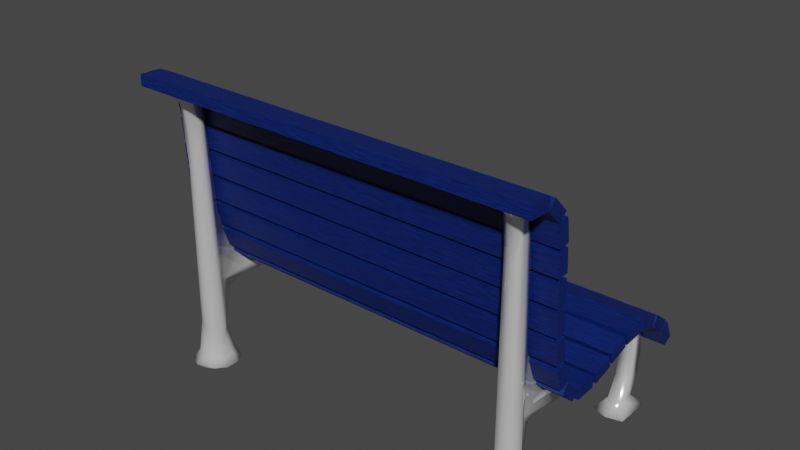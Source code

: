 # Source: LOD.blend  (saved by Blender 3.3.6; exported with 4.5.12 LTS)
import bpy
from mathutils import Matrix  # noqa: F401  (used for matrix-valued properties, if any)

bpy.ops.wm.read_factory_settings(use_empty=True)
scene = bpy.context.scene
scene.name = 'Scene'

# ---- collections
col_collection = bpy.data.collections.new('Collection'); scene.collection.children.link(col_collection)

# ---- materials (node trees are filled in below, after node groups)
mat_material_001 = bpy.data.materials.new('Material.001')
mat_material_001.use_transparent_shadow = False
mat_material_004 = bpy.data.materials.new('Material.004')
mat_material_004.use_transparent_shadow = False

# ---- material node trees
mat_material_001.use_nodes = True; mat_material_001.node_tree.nodes.clear()
_N = mat_material_001.node_tree.nodes; _L = mat_material_001.node_tree.links
n0 = _N.new('ShaderNodeBsdfPrincipled'); n0.name = 'Principled BSDF'; n0.location = (10, 300)
n0.distribution = 'GGX'
n0.subsurface_method = 'RANDOM_WALK_SKIN'
n0.inputs[3].default_value = 1.45
n0.inputs[27].default_value = (0.0, 0.0, 0.0, 1.0)
n0.inputs[28].default_value = 1.0
n1 = _N.new('ShaderNodeOutputMaterial'); n1.name = 'Material Output'; n1.location = (300, 300)
n2 = _N.new('ShaderNodeValToRGB'); n2.name = 'ColorRamp'; n2.location = (-299, 95)
while len(n2.color_ramp.elements) > 1: n2.color_ramp.elements.remove(n2.color_ramp.elements[-1])
n2.color_ramp.elements[0].position = 0.0; n2.color_ramp.elements[0].color = (0.0, 0.0, 0.0, 1.0)
_e = n2.color_ramp.elements.new(1.0); _e.color = (0.0, 0.02612, 0.2443, 1.0)
n3 = _N.new('ShaderNodeMapping'); n3.name = 'Mapping'; n3.location = (-731, 92)
n3.inputs[3].default_value = (5.9, 32.8, 25.2)
n4 = _N.new('ShaderNodeTexCoord'); n4.name = 'Texture Coordinate'; n4.location = (-940, 46)
n5 = _N.new('ShaderNodeBump'); n5.name = 'Bump'; n5.location = (-230, -147)
n5.inputs[0].default_value = 0.09167
n5.inputs[1].default_value = 1.0
n5.inputs[2].default_value = 1.0
n6 = _N.new('ShaderNodeTexNoise'); n6.name = 'Noise Texture'; n6.location = (-537, 41)
n6.inputs[3].default_value = 15.0
n6.inputs[4].default_value = 0.65
_L.new(n0.outputs[0], n1.inputs[0])
_L.new(n2.outputs[0], n0.inputs[0])
_L.new(n6.outputs[0], n2.inputs[0])
_L.new(n3.outputs[0], n6.inputs[0])
_L.new(n4.outputs[0], n3.inputs[0])
_L.new(n5.outputs[0], n0.inputs[5])
_L.new(n6.outputs[0], n5.inputs[3])
n1.is_active_output = True
mat_material_004.use_nodes = True; mat_material_004.node_tree.nodes.clear()
_N = mat_material_004.node_tree.nodes; _L = mat_material_004.node_tree.links
n0 = _N.new('ShaderNodeBsdfPrincipled'); n0.name = 'Principled BSDF'; n0.location = (10, 300)
n0.distribution = 'GGX'
n0.subsurface_method = 'RANDOM_WALK_SKIN'
n0.inputs[0].default_value = (1.0, 1.0, 1.0, 1.0)
n0.inputs[3].default_value = 1.45
n0.inputs[13].default_value = 0.7
n0.inputs[27].default_value = (0.0, 0.0, 0.0, 1.0)
n0.inputs[28].default_value = 1.0
n1 = _N.new('ShaderNodeOutputMaterial'); n1.name = 'Material Output'; n1.location = (300, 300)
n2 = _N.new('ShaderNodeTexNoise'); n2.name = 'Noise Texture'; n2.location = (-558, 107)
n2.inputs[2].default_value = 4.0
n2.inputs[3].default_value = 3.0
n2.inputs[4].default_value = 0.8
n3 = _N.new('ShaderNodeValToRGB'); n3.name = 'ColorRamp'; n3.location = (-331, -2)
while len(n3.color_ramp.elements) > 1: n3.color_ramp.elements.remove(n3.color_ramp.elements[-1])
n3.color_ramp.elements[0].position = 0.0; n3.color_ramp.elements[0].color = (1.0, 1.0, 1.0, 1.0)
_e = n3.color_ramp.elements.new(0.5455); _e.color = (0.0, 0.0, 0.0, 1.0)
n4 = _N.new('ShaderNodeValToRGB'); n4.name = 'ColorRamp.001'; n4.location = (-313, 235)
while len(n4.color_ramp.elements) > 1: n4.color_ramp.elements.remove(n4.color_ramp.elements[-1])
n4.color_ramp.elements[0].position = 0.0; n4.color_ramp.elements[0].color = (0.0, 0.0, 0.0, 1.0)
_e = n4.color_ramp.elements.new(1.0); _e.color = (1.0, 1.0, 1.0, 1.0)
n5 = _N.new('ShaderNodeMix'); n5.name = 'Mix'; n5.location = (-260, 180)
n5.data_type = 'RGBA'
n5.inputs[6].default_value = (1.0, 1.0, 1.0, 1.0)
n5.inputs[7].default_value = (1.0, 1.0, 1.0, 1.0)
n6 = _N.new('ShaderNodeMix'); n6.name = 'Mix.001'; n6.location = (-160, 180)
n6.data_type = 'RGBA'
n6.inputs[0].default_value = 0.01
n6.inputs[6].default_value = (1.0, 1.0, 1.0, 1.0)
_L.new(n0.outputs[0], n1.inputs[0])
_L.new(n2.outputs[1], n3.inputs[0])
_L.new(n3.outputs[0], n0.inputs[2])
_L.new(n4.outputs[0], n0.inputs[1])
_L.new(n4.outputs[0], n5.inputs[0])
_L.new(n5.outputs[2], n6.inputs[7])
_L.new(n6.outputs[2], n0.inputs[14])
n1.is_active_output = True

# ---- world
world_world = bpy.data.worlds.new('World'); scene.world = world_world
world_world.use_nodes = True; world_world.node_tree.nodes.clear()
_N = world_world.node_tree.nodes; _L = world_world.node_tree.links
n0 = _N.new('ShaderNodeOutputWorld'); n0.name = 'World Output'; n0.location = (300, 300)
n1 = _N.new('ShaderNodeBackground'); n1.name = 'Background'; n1.location = (10, 300)
n1.inputs[0].default_value = (0.05088, 0.05088, 0.05088, 1.0)
_L.new(n1.outputs[0], n0.inputs[0])
n0.is_active_output = True
world_world.color = (0.05088, 0.05088, 0.05088)
world_world.use_sun_shadow = False
world_world.sun_shadow_jitter_overblur = 0.0

# ---- meshes
me_cube_003 = bpy.data.meshes.new('Cube.003')
me_cube_003.from_pydata([(-1.0, -1.0, -1.0), (-1.0, -1.0, 1.0), (-1.0, 1.0, -1.0), (-1.0, 1.0, 1.0), (1.0, -1.0, -1.0), (1.0, -1.0, 1.0), (1.0, 1.0, -1.0), (1.0, 1.0, 1.0), (-1.0, -3.245, 0.9586), (-1.0, -2.811, 2.763), (-1.0, -1.441, -0.7587), (-1.0, -1.007, 1.045), (1.0, -3.245, 0.9586), (1.0, -2.811, 2.763), (1.0, -1.441, -0.7587), (1.0, -1.007, 1.045), (-1.0, -4.969, 4.622), (-1.0, -4.203, 5.918), (-1.0, -3.673, 1.591), (-1.0, -2.907, 2.887), (1.0, -4.969, 4.622), (1.0, -4.203, 5.918), (1.0, -3.673, 1.591), (1.0, -2.907, 2.887), (-1.0, -6.017, 9.052), (-1.0, -5.098, 9.863), (-1.0, -5.207, 5.414), (-1.0, -4.288, 6.224), (1.0, -6.017, 9.052), (1.0, -5.098, 9.863), (1.0, -5.207, 5.414), (1.0, -4.288, 6.224), (-1.0, -6.544, 13.75), (-1.0, -5.561, 14.16), (-1.0, -6.128, 9.854), (-1.0, -5.145, 10.27), (1.0, -6.544, 13.75), (1.0, -5.561, 14.16), (1.0, -6.128, 9.854), (1.0, -5.145, 10.27), (-1.0, -7.005, 18.17), (-1.0, -6.028, 18.65), (-1.0, -6.531, 14.31), (-1.0, -5.555, 14.78), (1.0, -7.005, 18.17), (1.0, -6.028, 18.65), (1.0, -6.531, 14.31), (1.0, -5.555, 14.78), (-1.0, -9.922, 23.9), (-1.0, -9.55, 25.76), (-1.0, -8.063, 22.43), (-1.0, -7.692, 24.29), (1.0, -9.922, 23.9), (1.0, -9.55, 25.76), (1.0, -8.063, 22.43), (1.0, -7.692, 24.29), (-1.0, -7.945, 22.26), (-1.0, -7.047, 23.16), (-1.0, -7.047, 18.7), (-1.0, -6.149, 19.6), (1.0, -7.945, 22.26), (1.0, -7.047, 23.16), (1.0, -7.047, 18.7), (1.0, -6.149, 19.6), (-1.0, -12.11, 23.29), (-1.0, -12.24, 25.27), (-1.0, -10.13, 23.8), (-1.0, -10.26, 25.78), (1.0, -12.11, 23.29), (1.0, -12.24, 25.27), (1.0, -10.13, 23.8), (1.0, -10.26, 25.78), (-1.0, -14.3, 21.77), (-1.0, -14.62, 23.67), (-1.0, -12.4, 23.02), (-1.0, -12.72, 24.92), (1.0, -14.3, 21.77), (1.0, -14.62, 23.67), (1.0, -12.4, 23.02), (1.0, -12.72, 24.92), (-1.0, -16.46, 19.92), (-1.0, -16.85, 21.77), (-1.0, -14.61, 21.44), (-1.0, -15.0, 23.29), (1.0, -16.46, 19.92), (1.0, -16.85, 21.77), (1.0, -14.61, 21.44), (1.0, -15.0, 23.29), (-1.0, -18.63, 18.05), (-1.0, -19.01, 19.9), (-1.0, -16.78, 19.58), (-1.0, -17.17, 21.42), (1.0, -18.63, 18.05), (1.0, -19.01, 19.9), (1.0, -16.78, 19.58), (1.0, -17.17, 21.42), (-1.0, -20.81, 16.15), (-1.0, -21.2, 18.0), (-1.0, -18.96, 17.66), (-1.0, -19.35, 19.51), (1.0, -20.81, 16.15), (1.0, -21.2, 18.0), (1.0, -18.96, 17.66), (1.0, -19.35, 19.51), (-1.0, -22.99, 14.55), (-1.0, -23.3, 16.45), (-1.0, -21.09, 15.78), (-1.0, -21.4, 17.68), (1.0, -22.99, 14.55), (1.0, -23.3, 16.45), (1.0, -21.09, 15.78), (1.0, -21.4, 17.68), (-1.0, -25.51, 15.73), (-1.0, -25.22, 17.64), (-1.0, -23.6, 14.58), (-1.0, -23.31, 16.49), (1.0, -25.51, 15.73), (1.0, -25.22, 17.64), (1.0, -23.6, 14.58), (1.0, -23.31, 16.49), (-1.0, -27.06, 20.06), (-1.0, -26.19, 21.04), (-1.0, -26.09, 16.59), (-1.0, -25.21, 17.56), (1.0, -27.06, 20.06), (1.0, -26.19, 21.04), (1.0, -26.09, 16.59), (1.0, -25.21, 17.56)], [], [(0, 1, 3, 2), (2, 3, 7, 6), (6, 7, 5, 4), (4, 5, 1, 0), (2, 6, 4, 0), (7, 3, 1, 5), (8, 9, 11, 10), (10, 11, 15, 14), (14, 15, 13, 12), (12, 13, 9, 8), (10, 14, 12, 8), (15, 11, 9, 13), (16, 17, 19, 18), (18, 19, 23, 22), (22, 23, 21, 20), (20, 21, 17, 16), (18, 22, 20, 16), (23, 19, 17, 21), (24, 25, 27, 26), (26, 27, 31, 30), (30, 31, 29, 28), (28, 29, 25, 24), (26, 30, 28, 24), (31, 27, 25, 29), (32, 33, 35, 34), (34, 35, 39, 38), (38, 39, 37, 36), (36, 37, 33, 32), (34, 38, 36, 32), (39, 35, 33, 37), (40, 41, 43, 42), (42, 43, 47, 46), (46, 47, 45, 44), (44, 45, 41, 40), (42, 46, 44, 40), (47, 43, 41, 45), (48, 49, 51, 50), (50, 51, 55, 54), (54, 55, 53, 52), (52, 53, 49, 48), (50, 54, 52, 48), (55, 51, 49, 53), (56, 57, 59, 58), (58, 59, 63, 62), (62, 63, 61, 60), (60, 61, 57, 56), (58, 62, 60, 56), (63, 59, 57, 61), (64, 65, 67, 66), (66, 67, 71, 70), (70, 71, 69, 68), (68, 69, 65, 64), (66, 70, 68, 64), (71, 67, 65, 69), (72, 73, 75, 74), (74, 75, 79, 78), (78, 79, 77, 76), (76, 77, 73, 72), (74, 78, 76, 72), (79, 75, 73, 77), (80, 81, 83, 82), (82, 83, 87, 86), (86, 87, 85, 84), (84, 85, 81, 80), (82, 86, 84, 80), (87, 83, 81, 85), (88, 89, 91, 90), (90, 91, 95, 94), (94, 95, 93, 92), (92, 93, 89, 88), (90, 94, 92, 88), (95, 91, 89, 93), (96, 97, 99, 98), (98, 99, 103, 102), (102, 103, 101, 100), (100, 101, 97, 96), (98, 102, 100, 96), (103, 99, 97, 101), (104, 105, 107, 106), (106, 107, 111, 110), (110, 111, 109, 108), (108, 109, 105, 104), (106, 110, 108, 104), (111, 107, 105, 109), (112, 113, 115, 114), (114, 115, 119, 118), (118, 119, 117, 116), (116, 117, 113, 112), (114, 118, 116, 112), (119, 115, 113, 117), (120, 121, 123, 122), (122, 123, 127, 126), (126, 127, 125, 124), (124, 125, 121, 120), (122, 126, 124, 120), (127, 123, 121, 125)])
_uv = me_cube_003.uv_layers.new(name='UVMap')
_uv.uv.foreach_set('vector', [0.5695, 0.7921, 0.5695, 0.8377, 0.5239, 0.8377, 0.5239, 0.7921, 0.8439, 0.2102, 0.7986, 0.2102, 0.7986, 0.1646, 0.8439, 0.1646, 0.8418, 0.3012, 0.8418, 0.3468, 0.7962, 0.3468, 0.7962, 0.3012, 0.8257, 0.8612, 0.7804, 0.8612, 0.7804, 0.8156, 0.8257, 0.8156, 0.8478, 0.6301, 0.8478, 0.5845, 0.8925, 0.5845, 0.8925, 0.6301, 0.8479, 0.4892, 0.8479, 0.4436, 0.8926, 0.4436, 0.8926, 0.4892, 0.2015, 0.4374, 0.2381, 0.4162, 0.2381, 0.473, 0.2015, 0.4942, 0.2471, 0.2888, 0.2471, 0.3285, 0.2015, 0.3285, 0.2015, 0.2888, 0.02205, 0.4254, 0.05867, 0.4466, 0.05867, 0.5034, 0.02205, 0.4822, 0.3368, 0.3228, 0.3368, 0.3626, 0.2912, 0.3626, 0.2912, 0.3228, 0.2912, 0.2793, 0.3368, 0.2793, 0.3368, 0.3228, 0.2912, 0.3228, 0.2015, 0.3285, 0.2471, 0.3285, 0.2471, 0.3721, 0.2015, 0.3721, 0.4706, 0.04236, 0.4983, 0.02205, 0.4983, 0.09721, 0.4706, 0.1175, 0.06765, 0.02205, 0.06765, 0.04946, 0.02205, 0.04946, 0.02205, 0.02205, 0.4706, 0.1616, 0.4983, 0.1819, 0.4983, 0.2571, 0.4706, 0.2368, 0.1574, 0.09404, 0.1574, 0.1214, 0.1118, 0.1214, 0.1118, 0.09404, 0.1118, 0.02205, 0.1574, 0.02205, 0.1574, 0.09404, 0.1118, 0.09404, 0.02205, 0.04946, 0.06765, 0.04946, 0.06765, 0.1214, 0.02205, 0.1214, 0.5424, 0.03553, 0.5668, 0.02205, 0.5668, 0.107, 0.5424, 0.1205, 0.04624, 0.7341, 0.02205, 0.7341, 0.02205, 0.6885, 0.04624, 0.6885, 0.5396, 0.4436, 0.564, 0.4571, 0.564, 0.542, 0.5396, 0.5286, 0.6466, 0.7248, 0.6224, 0.7248, 0.6224, 0.6792, 0.6466, 0.6792, 0.2912, 0.1507, 0.3368, 0.1507, 0.3368, 0.2352, 0.2912, 0.2352, 0.2912, 0.02205, 0.3368, 0.02205, 0.3368, 0.1066, 0.2912, 0.1066, 0.6952, 0.0291, 0.7185, 0.02205, 0.7185, 0.1113, 0.6952, 0.1184, 0.9779, 0.9509, 0.9541, 0.9509, 0.9541, 0.9053, 0.9779, 0.9053, 0.6907, 0.5845, 0.714, 0.5916, 0.714, 0.6808, 0.6907, 0.6738, 0.4728, 0.9774, 0.4489, 0.9774, 0.4489, 0.9318, 0.4728, 0.9318, 0.2015, 0.02205, 0.2471, 0.02205, 0.2471, 0.1113, 0.2015, 0.1113, 0.2015, 0.1554, 0.2471, 0.1554, 0.2471, 0.2447, 0.2015, 0.2447, 0.02205, 0.5555, 0.04547, 0.5475, 0.04547, 0.6363, 0.02205, 0.6444, 0.4048, 0.9774, 0.3809, 0.9774, 0.3809, 0.9318, 0.4048, 0.9318, 0.6907, 0.4436, 0.7141, 0.4516, 0.7141, 0.5404, 0.6907, 0.5324, 0.9642, 0.06765, 0.9403, 0.06765, 0.9403, 0.02205, 0.9642, 0.02205, 0.02205, 0.1655, 0.06765, 0.1655, 0.06765, 0.2544, 0.02205, 0.2544, 0.1118, 0.1655, 0.1574, 0.1655, 0.1574, 0.2544, 0.1118, 0.2544, 0.6081, 0.4632, 0.6466, 0.4436, 0.6466, 0.4976, 0.6081, 0.5173, 0.4265, 0.396, 0.4265, 0.4371, 0.3809, 0.4371, 0.3809, 0.396, 0.6081, 0.5614, 0.6466, 0.581, 0.6466, 0.6351, 0.6081, 0.6154, 0.4265, 0.3107, 0.4265, 0.3519, 0.3809, 0.3519, 0.3809, 0.3107, 0.3809, 0.2726, 0.4265, 0.2726, 0.4265, 0.3107, 0.3809, 0.3107, 0.3809, 0.4371, 0.4265, 0.4371, 0.4265, 0.4752, 0.3809, 0.4752, 0.4706, 0.4584, 0.4955, 0.4436, 0.4955, 0.5272, 0.4706, 0.542, 0.6465, 0.8145, 0.6224, 0.8145, 0.6224, 0.7689, 0.6465, 0.7689, 0.1028, 0.4254, 0.1276, 0.4403, 0.1276, 0.5239, 0.1028, 0.5091, 0.04616, 0.8238, 0.02205, 0.8238, 0.02205, 0.7782, 0.04616, 0.7782, 0.1118, 0.2985, 0.1574, 0.2985, 0.1574, 0.3813, 0.1118, 0.3813, 0.02205, 0.2985, 0.06765, 0.2985, 0.06765, 0.3813, 0.02205, 0.3813, 0.2912, 0.6676, 0.3357, 0.676, 0.3357, 0.7226, 0.2912, 0.7143, 0.736, 0.8628, 0.6907, 0.8628, 0.6907, 0.8172, 0.736, 0.8172, 0.1028, 0.6949, 0.1473, 0.6865, 0.1473, 0.7332, 0.1028, 0.7416, 0.4262, 0.8877, 0.3809, 0.8877, 0.3809, 0.842, 0.4262, 0.842, 0.1484, 0.8323, 0.1028, 0.8323, 0.1028, 0.7857, 0.1484, 0.7857, 0.826, 0.7715, 0.7804, 0.7715, 0.7804, 0.7249, 0.826, 0.7249, 0.5239, 0.5861, 0.564, 0.6039, 0.564, 0.6557, 0.5239, 0.638, 0.2453, 0.9065, 0.2015, 0.9065, 0.2015, 0.8609, 0.2453, 0.8609, 0.6109, 0.03981, 0.6511, 0.02205, 0.6511, 0.07385, 0.6109, 0.09162, 0.9137, 0.8612, 0.8698, 0.8612, 0.8698, 0.8156, 0.9137, 0.8156, 0.8038, 0.4916, 0.7582, 0.4916, 0.7582, 0.4436, 0.8038, 0.4436, 0.8082, 0.07011, 0.7626, 0.07011, 0.7626, 0.02205, 0.8082, 0.02205, 0.3809, 0.5193, 0.419, 0.5393, 0.419, 0.5939, 0.3809, 0.5739, 0.5667, 0.9274, 0.5239, 0.9274, 0.5239, 0.8818, 0.5667, 0.8818, 0.2015, 0.5583, 0.2396, 0.5383, 0.2396, 0.5928, 0.2015, 0.6128, 0.9287, 0.3468, 0.8859, 0.3468, 0.8859, 0.3012, 0.9287, 0.3012, 0.7363, 0.7731, 0.6907, 0.7731, 0.6907, 0.7249, 0.7363, 0.7249, 0.7545, 0.2128, 0.7089, 0.2128, 0.7089, 0.1646, 0.7545, 0.1646, 0.5424, 0.1646, 0.5804, 0.1847, 0.5804, 0.2393, 0.5424, 0.2193, 0.8233, 0.9509, 0.7804, 0.9509, 0.7804, 0.9053, 0.8233, 0.9053, 0.54, 0.3213, 0.578, 0.3012, 0.578, 0.3558, 0.54, 0.3759, 0.9308, 0.2102, 0.888, 0.2102, 0.888, 0.1646, 0.9308, 0.1646, 0.4265, 0.7979, 0.3809, 0.7979, 0.3809, 0.7498, 0.4265, 0.7498, 0.8037, 0.6327, 0.7581, 0.6327, 0.7581, 0.5845, 0.8037, 0.5845, 0.2912, 0.5491, 0.3293, 0.569, 0.3293, 0.6235, 0.2912, 0.6036, 0.913, 0.7705, 0.8701, 0.7705, 0.8701, 0.7249, 0.913, 0.7249, 0.1028, 0.588, 0.1409, 0.568, 0.1409, 0.6225, 0.1028, 0.6424, 0.1457, 0.922, 0.1028, 0.922, 0.1028, 0.8764, 0.1457, 0.8764, 0.7521, 0.3493, 0.7065, 0.3493, 0.7065, 0.3012, 0.7521, 0.3012, 0.5695, 0.748, 0.5239, 0.748, 0.5239, 0.6998, 0.5695, 0.6998, 0.6221, 0.3012, 0.6624, 0.3188, 0.6624, 0.3705, 0.6221, 0.3529, 0.8962, 0.06765, 0.8523, 0.06765, 0.8523, 0.02205, 0.8962, 0.02205, 0.6245, 0.1823, 0.6648, 0.1646, 0.6648, 0.2163, 0.6245, 0.234, 0.335, 0.9045, 0.2912, 0.9045, 0.2912, 0.8589, 0.335, 0.8589, 0.2471, 0.8168, 0.2015, 0.8168, 0.2015, 0.7687, 0.2471, 0.7687, 0.3368, 0.8148, 0.2912, 0.8148, 0.2912, 0.7667, 0.3368, 0.7667, 0.2423, 0.7078, 0.2015, 0.7246, 0.2015, 0.6737, 0.2423, 0.6569, 0.91, 0.9509, 0.8674, 0.9509, 0.8674, 0.9053, 0.91, 0.9053, 0.4217, 0.7057, 0.3809, 0.6889, 0.3809, 0.638, 0.4217, 0.6548, 0.7334, 0.9525, 0.6907, 0.9525, 0.6907, 0.9069, 0.7334, 0.9069, 0.9368, 0.4892, 0.9368, 0.4436, 0.9744, 0.4436, 0.9744, 0.4892, 0.9366, 0.6301, 0.9366, 0.5845, 0.9743, 0.5845, 0.9743, 0.6301, 0.4706, 0.3172, 0.4959, 0.3012, 0.4959, 0.3834, 0.4706, 0.3995, 0.6464, 0.9042, 0.6224, 0.9042, 0.6224, 0.8586, 0.6464, 0.8586, 0.2912, 0.4067, 0.3165, 0.4227, 0.3165, 0.505, 0.2912, 0.4889, 0.04605, 0.9135, 0.02205, 0.9135, 0.02205, 0.8679, 0.04605, 0.8679, 0.3809, 0.02205, 0.4265, 0.02205, 0.4265, 0.1032, 0.3809, 0.1032, 0.3809, 0.1473, 0.4265, 0.1473, 0.4265, 0.2285, 0.3809, 0.2285])
me_cube_003.materials.append(mat_material_001)
me_cube_003.update()
me_circle_001 = bpy.data.meshes.new('Circle.001')
me_circle_001.from_pydata([(-4.277, -5.857, 0.08783), (-4.108, -8.089, 2.138), (-3.807, -8.084, 2.137), (4.108, -8.089, 2.138), (3.807, -8.084, 2.137), (-4.418, -9.368, 0.03934), (-3.446, -9.75, 0.04698), (-3.562, -9.202, 0.04323), (-4.038, -10.13, 0.0712), (-3.666, -9.14, 0.06222), (-3.597, -9.997, 0.07667), (-4.201, -9.114, 0.06444), (-4.061, -9.319, 0.7246), (-3.712, -9.724, 0.8208), (-3.672, -9.557, 0.7059), (-3.878, -9.988, 0.2475), (-3.839, -9.039, 2.729), (-3.792, -9.372, 2.024), (-4.076, -9.191, 1.73), (-4.085, -8.506, 2.224), (-3.835, -8.817, 1.901), (-4.098, -6.915, 2.476), (-4.106, -6.849, 2.188), (-3.806, -5.067, 1.8), (-4.12, -5.039, 1.712), (-4.11, -5.32, 1.408), (-3.785, -4.956, 1.201), (-4.113, -4.953, 1.103), (-3.807, -5.34, 0.8811), (-4.132, -5.62, 0.2918), (-3.794, -5.619, 0.2937), (-3.788, -5.25, 0.3081), (-4.248, -5.869, 0.02617), (-4.263, -4.976, 0.0766), (-3.643, -5.018, 0.02203), (-4.09, -8.089, 2.138), (-4.071, -8.088, 2.138), (-4.052, -8.088, 2.138), (-4.033, -8.088, 2.138), (-4.014, -8.088, 2.138), (-3.996, -8.087, 2.138), (-3.977, -8.087, 2.138), (-3.958, -8.087, 2.138), (-3.939, -8.086, 2.138), (-3.92, -8.086, 2.138), (-3.902, -8.086, 2.138), (-3.883, -8.085, 2.137), (-3.864, -8.085, 2.137), (-3.845, -8.085, 2.137), (-3.826, -8.084, 2.137), (-3.926, -9.926, 6.185), (-4.065, -9.893, 6.597), (-4.17, -10.03, 6.59), (-4.08, -10.25, 6.591), (-3.856, -9.689, 6.436), (4.261, -10.05, 0.08272), (3.916, -9.896, 0.01298), (3.586, -9.996, 0.06839), (3.619, -9.725, 0.3237), (3.465, -9.362, 0.07834), (4.221, -9.305, 0.259), (4.033, -10.01, 0.2188), (4.263, -9.447, 0.4486), (4.014, -9.824, 5.303), (3.839, -9.379, 4.534), (4.12, -9.367, 2.098), (4.065, -9.211, 3.2), (4.122, -7.917, 1.845), (3.819, -8.774, 2.357), (3.792, -9.356, 2.222), (3.79, -7.877, 1.857), (3.797, -6.186, 2.239), (3.768, -6.657, 2.539), (4.107, -6.215, 2.241), (4.115, -5.673, 2.118), (4.134, -5.463, 2.313), (3.802, -4.999, 1.563), (4.114, -5.424, 1.788), (4.114, -5.311, 1.272), (3.801, -5.31, 1.199), (3.786, -5.246, 0.3107), (3.594, -5.011, 0.03633), (4.311, -5.849, 0.03898), (3.961, -5.975, 0.06731), (3.804, -5.622, 0.2941), (4.334, -5.023, 0.04788), (4.09, -8.089, 2.138), (4.071, -8.088, 2.138), (4.052, -8.088, 2.138), (4.033, -8.088, 2.138), (4.014, -8.088, 2.138), (3.996, -8.087, 2.138), (3.977, -8.087, 2.138), (3.958, -8.087, 2.138), (3.939, -8.086, 2.138), (3.92, -8.086, 2.138), (3.902, -8.086, 2.138), (3.883, -8.085, 2.137), (3.864, -8.085, 2.137), (3.845, -8.085, 2.137), (3.826, -8.084, 2.137), (3.927, -9.954, 6.252), (3.794, -9.791, 5.609), (3.752, -9.583, 6.04), (3.84, -9.654, 6.394), (3.903, -9.498, 6.153), (4.095, -9.451, 5.695), (3.967, -9.873, 6.585), (4.146, -9.976, 6.589), (4.133, -10.18, 6.591), (4.036, -10.27, 6.596), (3.905, -10.29, 6.589), (3.774, -10.19, 6.588), (3.765, -9.964, 6.589), (-3.834, -10.07, 0.03914), (-3.948, -9.052, 0.07125), (-4.411, -9.318, 0.08879), (-4.489, -9.665, 0.07461), (-4.341, -9.971, 0.05444), (-4.15, -9.905, 0.316), (-3.803, -9.21, 0.2328), (-4.113, -9.225, 0.2546), (-4.316, -9.455, 0.2674), (-3.633, -9.829, 0.2457), (-3.562, -9.483, 0.2595), (-4.285, -9.735, 0.3088), (-3.424, -9.493, 0.06507), (-4.016, -9.34, 4.294), (-3.838, -9.331, 3.636), (-4.123, -9.387, 2.433), (-4.034, -9.22, 3.301), (-3.76, -9.708, 5.417), (-3.879, -9.818, 4.993), (-4.167, -9.675, 6.084), (-4.224, -9.517, 0.999), (-3.841, -9.844, 0.8583), (-3.813, -8.748, 2.38), (-4.085, -9.009, 2.685), (-3.811, -8.294, 2.176), (-3.715, -9.454, 1.192), (-3.976, -9.251, 1.545), (-3.81, -9.357, 0.8614), (-3.968, -9.858, 1.272), (-3.845, -9.184, 1.734), (-4.205, -9.703, 0.8764), (-4.105, -9.819, 1.017), (-3.795, -7.912, 1.847), (-4.091, -8.865, 1.908), (-3.79, -7.685, 2.232), (-4.111, -7.789, 2.204), (-3.765, -6.641, 2.538), (-4.123, -7.872, 1.854), (-3.79, -6.635, 2.242), (-4.136, -5.251, 2.096), (-4.103, -6.213, 2.245), (-4.098, -6.269, 2.558), (-3.785, -5.405, 2.266), (-3.775, -5.822, 2.505), (-4.106, -5.761, 2.148), (-4.106, -5.515, 1.955), (-3.802, -5.736, 2.153), (-4.123, -5.653, 2.448), (-3.81, -5.424, 1.795), (-3.806, -5.321, 1.328), (-4.113, -5.371, 0.7781), (-4.137, -5.08, 0.6373), (-3.81, -5.025, 0.7429), (-4.117, -5.244, 0.3093), (-3.592, -5.825, 0.04564), (-3.903, -4.886, 0.07426), (-4.342, -5.052, 0.04533), (-3.846, -5.948, 0.07599), (-3.616, -5.037, 0.09599), (-3.782, -9.863, 6.294), (-4.051, -9.806, 4.83), (-3.745, -9.636, 6.178), (-4.105, -9.861, 6.233), (-3.949, -9.431, 5.842), (-4.038, -9.539, 6.261), (-3.802, -9.521, 6.051), (-4.131, -9.492, 5.602), (-3.798, -10.22, 6.589), (-4.17, -9.812, 6.352), (-3.754, -10.0, 6.589), (-3.943, -10.28, 6.601), (-3.89, -9.882, 6.588), (3.967, -10.13, 0.05829), (3.991, -9.047, 0.05549), (4.38, -9.256, 0.05421), (4.469, -9.466, 0.06383), (3.425, -9.689, 0.06357), (4.479, -9.717, 0.05784), (3.625, -9.164, 0.05029), (4.318, -9.799, 0.2223), (3.57, -9.482, 0.2486), (4.128, -9.809, 0.7303), (3.705, -9.28, 0.2461), (3.948, -9.198, 0.2617), (3.884, -9.901, 0.5286), (3.998, -9.304, 3.835), (3.786, -9.771, 3.939), (3.719, -9.447, 0.7628), (3.677, -9.628, 1.025), (3.828, -9.828, 1.333), (3.826, -8.828, 1.907), (3.987, -9.861, 1.224), (3.843, -9.148, 2.98), (4.061, -9.159, 1.735), (3.861, -9.312, 0.7511), (3.853, -9.285, 1.384), (4.132, -9.373, 1.103), (3.721, -9.879, 0.3001), (4.228, -9.548, 0.9891), (4.21, -9.71, 0.6759), (3.838, -9.149, 1.777), (4.092, -8.526, 2.251), (4.076, -8.921, 2.537), (4.078, -8.927, 1.895), (4.109, -7.924, 2.17), (3.801, -7.964, 2.163), (3.783, -6.825, 2.194), (4.096, -6.828, 2.196), (4.089, -6.809, 2.504), (3.803, -5.74, 2.143), (3.797, -5.764, 2.495), (4.114, -5.938, 2.538), (3.784, -5.273, 2.14), (4.131, -5.152, 1.957), (3.806, -5.437, 1.84), (4.11, -4.945, 1.3), (3.806, -5.381, 0.755), (3.79, -4.985, 0.8474), (4.117, -5.035, 0.7347), (4.123, -5.372, 0.7814), (4.129, -5.623, 0.2868), (4.125, -5.253, 0.3068), (3.591, -5.82, 0.04701), (3.948, -4.879, 0.08008), (4.159, -9.681, 6.235), (4.133, -9.811, 6.167), (3.798, -9.937, 6.34), (3.745, -9.789, 6.332), (4.045, -9.6, 6.348)], [(1, 35), (35, 36), (36, 37), (37, 38), (38, 39), (39, 40), (40, 41), (41, 42), (42, 43), (43, 44), (44, 45), (45, 46), (46, 47), (47, 48), (48, 49), (49, 2), (3, 86), (86, 87), (87, 88), (88, 89), (89, 90), (90, 91), (91, 92), (92, 93), (93, 94), (94, 95), (95, 96), (96, 97), (97, 98), (98, 99), (99, 100), (100, 4)], [(115, 9, 7), (116, 11, 5), (6, 10, 114), (117, 116, 5), (7, 124, 126), (119, 118, 8), (120, 141, 124), (121, 115, 11), (7, 120, 124), (9, 120, 7), (135, 145, 119), (120, 9, 115), (10, 15, 8), (122, 12, 121), (123, 13, 15), (6, 123, 10), (14, 13, 123), (124, 14, 123), (126, 124, 6), (125, 117, 118), (144, 125, 119), (118, 119, 125), (128, 179, 139), (174, 142, 132), (130, 128, 16), (177, 128, 127), (134, 180, 129), (134, 133, 180), (131, 135, 13), (144, 133, 134), (145, 133, 144), (147, 143, 18), (146, 148, 17), (17, 148, 136), (136, 148, 138), (132, 142, 135), (20, 146, 17), (16, 17, 136), (142, 174, 145), (141, 17, 139), (135, 142, 145), (18, 140, 12), (143, 17, 141), (129, 12, 134), (12, 140, 141), (136, 137, 16), (138, 149, 19), (151, 129, 137), (149, 151, 19), (151, 147, 129), (129, 147, 18), (148, 21, 149), (22, 146, 151), (148, 149, 138), (149, 22, 151), (155, 21, 150), (154, 160, 152), (161, 154, 22), (155, 161, 21), (22, 154, 152), (157, 155, 150), (153, 154, 161), (154, 158, 160), (23, 153, 156), (159, 25, 162), (163, 156, 157), (26, 23, 156), (163, 162, 25), (28, 163, 25), (163, 26, 156), (24, 165, 153), (28, 30, 31), (164, 29, 30), (167, 29, 165), (167, 165, 166), (29, 164, 165), (167, 166, 31), (34, 169, 172), (32, 171, 0), (169, 170, 33), (172, 31, 30), (171, 30, 29), (169, 167, 31), (133, 182, 178), (173, 131, 175), (176, 182, 133), (174, 176, 133), (132, 176, 174), (132, 50, 176), (180, 178, 177), (178, 179, 177), (173, 50, 132), (133, 178, 180), (181, 175, 183), (182, 53, 52), (184, 50, 173), (184, 173, 181), (34, 168, 32), (7, 5, 11), (6, 7, 126), (7, 11, 115), (186, 57, 56), (56, 57, 190), (191, 55, 56), (55, 186, 56), (187, 60, 188), (197, 208, 60), (208, 210, 60), (196, 201, 208), (59, 196, 192), (55, 61, 186), (187, 197, 60), (197, 196, 208), (187, 196, 197), (61, 211, 57), (60, 62, 189), (189, 62, 213), (57, 211, 190), (191, 189, 193), (190, 211, 58), (189, 213, 193), (191, 193, 55), (190, 58, 194), (58, 202, 194), (66, 199, 65), (206, 64, 199), (205, 63, 102), (65, 199, 106), (210, 65, 106), (205, 200, 203), (206, 199, 66), (200, 102, 202), (69, 209, 208, 201), (195, 238, 63), (103, 64, 69), (205, 195, 63), (210, 106, 212), (69, 68, 219), (69, 219, 70), (66, 216, 206), (214, 69, 204), (195, 205, 198), (210, 207, 65), (209, 214, 207), (62, 210, 212), (198, 203, 202), (211, 198, 202), (62, 212, 213), (58, 211, 202), (204, 67, 217), (216, 68, 206), (215, 219, 68), (65, 216, 66), (65, 67, 216), (67, 215, 216), (217, 67, 65), (218, 222, 72), (218, 225, 222), (67, 225, 218), (67, 221, 225), (70, 221, 67), (226, 220, 72), (72, 224, 226), (225, 221, 73), (221, 71, 73), (225, 224, 72), (71, 220, 226), (223, 226, 228), (225, 75, 224), (223, 228, 74), (227, 229, 76), (227, 76, 226), (74, 228, 77), (76, 231, 226), (229, 231, 76), (226, 79, 228), (228, 79, 78), (79, 231, 80), (227, 232, 229), (78, 233, 227), (79, 233, 78), (230, 84, 234), (233, 230, 234), (233, 235, 232), (237, 85, 81), (80, 236, 84), (234, 83, 82), (101, 240, 241), (239, 109, 110), (106, 242, 238), (64, 105, 106), (238, 108, 109), (240, 112, 113), (239, 238, 109), (241, 113, 104), (104, 107, 242), (242, 107, 108), (101, 110, 240), (110, 111, 240), (111, 112, 240), (81, 82, 236), (236, 82, 83), (191, 56, 189), (192, 56, 190), (56, 192, 187), (10, 8, 114), (118, 117, 5), (114, 8, 118), (124, 141, 14), (15, 119, 8), (15, 135, 119), (11, 116, 121), (122, 121, 116), (120, 121, 141), (121, 120, 115), (10, 123, 15), (122, 134, 12), (13, 135, 15), (117, 122, 116), (125, 122, 117), (6, 124, 123), (179, 175, 139), (127, 180, 177), (17, 128, 139), (129, 130, 137), (128, 177, 179), (129, 180, 127), (129, 127, 130), (127, 128, 130), (131, 132, 135), (175, 131, 14), (14, 131, 13), (139, 175, 14), (145, 174, 133), (138, 19, 136), (19, 151, 137), (143, 20, 17), (16, 128, 17), (141, 139, 14), (129, 18, 12), (141, 140, 143), (12, 141, 121), (122, 125, 134), (144, 134, 125), (145, 144, 119), (18, 143, 140), (143, 147, 20), (147, 146, 20), (151, 146, 147), (137, 136, 19), (16, 137, 130), (152, 150, 146), (22, 152, 146), (146, 150, 148), (148, 150, 21), (149, 21, 22), (22, 21, 161), (152, 157, 150), (158, 159, 160), (153, 158, 154), (153, 159, 158), (152, 160, 157), (156, 161, 157), (160, 159, 162), (157, 161, 155), (156, 153, 161), (23, 24, 153), (153, 25, 159), (153, 165, 25), (162, 157, 160), (162, 163, 157), (165, 164, 25), (23, 26, 24), (24, 26, 27), (26, 31, 166), (26, 166, 27), (163, 28, 26), (26, 28, 31), (25, 164, 28), (27, 165, 24), (166, 165, 27), (28, 164, 30), (32, 168, 171), (172, 168, 34), (170, 32, 0), (169, 34, 170), (30, 168, 172), (29, 0, 171), (169, 33, 167), (167, 170, 29), (170, 0, 29), (171, 168, 30), (31, 172, 169), (167, 33, 170), (131, 173, 132), (54, 175, 179), (178, 54, 179), (176, 53, 182), (54, 183, 175), (54, 51, 185), (50, 184, 176), (176, 184, 53), (178, 51, 54), (185, 183, 54), (178, 182, 51), (182, 52, 51), (175, 181, 173), (170, 34, 32), (118, 6, 114), (5, 6, 118), (7, 6, 5), (192, 190, 59), (201, 194, 202), (55, 193, 61), (61, 213, 195), (61, 193, 213), (59, 194, 196), (196, 194, 201), (61, 195, 198), (187, 192, 196), (61, 198, 211), (186, 61, 57), (188, 60, 189), (59, 190, 194), (69, 64, 206), (205, 102, 200), (213, 212, 238), (202, 102, 103), (195, 213, 238), (63, 238, 239), (202, 103, 69), (199, 64, 106), (201, 202, 69), (203, 200, 202), (69, 206, 68), (209, 69, 214), (204, 69, 70), (210, 209, 207), (78, 227, 75, 77), (62, 60, 210), (198, 205, 203), (208, 209, 210), (67, 204, 70), (207, 214, 217), (219, 215, 218), (216, 215, 68), (67, 218, 215), (217, 214, 204), (207, 217, 65), (70, 220, 221), (219, 218, 72), (219, 72, 70), (70, 72, 220), (222, 225, 72), (221, 220, 71), (225, 73, 75), (73, 74, 75), (73, 71, 74), (71, 226, 223), (74, 71, 223), (224, 75, 226), (75, 227, 226), (75, 74, 77), (226, 231, 79), (77, 228, 78), (231, 229, 232), (79, 230, 233), (79, 80, 230), (227, 233, 232), (232, 235, 231), (230, 80, 84), (233, 234, 235), (231, 235, 80), (80, 235, 237), (80, 81, 236), (235, 85, 237), (234, 82, 85), (235, 234, 85), (234, 84, 83), (80, 237, 81), (84, 236, 83), (212, 106, 238), (102, 101, 241), (102, 241, 103), (103, 241, 104), (101, 239, 110), (63, 239, 101), (106, 105, 242), (103, 104, 105), (64, 103, 105), (63, 101, 102), (105, 104, 242), (241, 240, 113), (104, 113, 107), (238, 242, 108), (82, 81, 85), (188, 56, 187), (189, 56, 188)])
me_circle_001.polygons.foreach_set('use_smooth', [True] * 398)
_uv = me_circle_001.uv_layers.new(name='UVMap')
_uv.uv.foreach_set('vector', [0.9676, 0.4201, 0.9669, 0.4021, 0.9676, 0.3953, 0.7816, 0.02085, 0.7669, 0.01936, 0.7849, 0.01787, 0.7144, 0.9074, 0.6988, 0.9022, 0.6926, 0.8888, 0.804, 0.02069, 0.7816, 0.02085, 0.7849, 0.01787, 0.2576, 0.4304, 0.2747, 0.4162, 0.2753, 0.4283, 0.1914, 0.4878, 0.1783, 0.4741, 0.1965, 0.4663, 0.5306, 0.7349, 0.5302, 0.7743, 0.5142, 0.7365, 0.5297, 0.8957, 0.5142, 0.9052, 0.5177, 0.8892, 0.5207, 0.9288, 0.5277, 0.9149, 0.5428, 0.9297, 0.5182, 0.9225, 0.5277, 0.9149, 0.5207, 0.9288, 0.2129, 0.5134, 0.197, 0.5232, 0.1914, 0.4878, 0.5277, 0.9149, 0.5182, 0.9225, 0.5142, 0.9052, 0.2247, 0.4698, 0.2078, 0.4796, 0.1965, 0.4663, 0.7888, 0.03268, 0.7768, 0.06165, 0.7725, 0.03182, 0.2238, 0.4849, 0.2213, 0.5161, 0.2078, 0.4796, 0.2915, 0.4288, 0.2966, 0.4163, 0.3074, 0.4265, 0.2786, 0.3881, 0.289, 0.3806, 0.2966, 0.4163, 0.2747, 0.4162, 0.2786, 0.3881, 0.2966, 0.4163, 0.2753, 0.4283, 0.2747, 0.4162, 0.2915, 0.4288, 0.8057, 0.03611, 0.804, 0.02069, 0.8214, 0.02068, 0.8017, 0.07179, 0.8057, 0.03611, 0.8149, 0.03741, 0.1783, 0.4741, 0.1914, 0.4878, 0.1837, 0.4955, 0.2583, 0.2051, 0.2646, 0.05322, 0.2712, 0.3579, 0.2135, 0.6973, 0.2063, 0.5324, 0.2247, 0.7033, 0.8596, 0.6641, 0.8715, 0.6426, 0.8724, 0.6994, 0.8595, 0.5046, 0.8715, 0.6426, 0.8588, 0.6018, 0.7901, 0.07891, 0.7773, 0.3673, 0.7778, 0.1687, 0.7901, 0.07891, 0.7878, 0.3979, 0.7773, 0.3673, 0.2776, 0.0925, 0.2968, 0.378, 0.289, 0.3806, 0.8017, 0.07179, 0.7878, 0.3979, 0.7901, 0.07891, 0.8075, 0.0812, 0.7878, 0.3979, 0.8017, 0.07179, 0.5499, 0.8402, 0.5331, 0.8291, 0.5475, 0.8289, 0.1735, 0.3205, 0.1584, 0.2969, 0.2644, 0.306, 0.2644, 0.306, 0.1584, 0.2969, 0.2246, 0.2852, 0.187, 0.8973, 0.187, 0.9641, 0.1783, 0.927, 0.2247, 0.7033, 0.2063, 0.5324, 0.2129, 0.5134, 0.2302, 0.315, 0.1735, 0.3205, 0.2644, 0.306, 0.2421, 0.2626, 0.2644, 0.306, 0.2246, 0.2852, 0.2063, 0.5324, 0.2135, 0.6973, 0.197, 0.5232, 0.2288, 0.8973, 0.2288, 0.9703, 0.2228, 0.9181, 0.2129, 0.5134, 0.2063, 0.5324, 0.197, 0.5232, 0.5475, 0.8289, 0.541, 0.8172, 0.5461, 0.7658, 0.2536, 0.3247, 0.2644, 0.306, 0.2662, 0.379, 0.7778, 0.1687, 0.7768, 0.06165, 0.7901, 0.07891, 0.5461, 0.7658, 0.541, 0.8172, 0.5302, 0.7743, 0.9346, 0.2976, 0.9197, 0.2728, 0.9353, 0.2706, 0.9335, 0.3285, 0.9151, 0.3538, 0.9167, 0.3147, 0.6853, 0.1283, 0.7778, 0.1687, 0.7534, 0.1835, 0.1149, 0.6826, 0.135, 0.6722, 0.1425, 0.7171, 0.6853, 0.1283, 0.7463, 0.1344, 0.7778, 0.1687, 0.7778, 0.1687, 0.7463, 0.1344, 0.7667, 0.1242, 0.9287, 0.8729, 0.9082, 0.9164, 0.9087, 0.8664, 0.9086, 0.5759, 0.93, 0.6184, 0.9094, 0.616, 0.9353, 0.3595, 0.9151, 0.3538, 0.9335, 0.3285, 0.1149, 0.6826, 0.07797, 0.6375, 0.135, 0.6722, 0.8702, 0.832, 0.8724, 0.864, 0.8506, 0.8512, 0.9082, 0.5456, 0.9271, 0.5185, 0.928, 0.5676, 0.01787, 0.5917, 0.04975, 0.6098, 0.07797, 0.6375, 0.03713, 0.6252, 0.01787, 0.5917, 0.06691, 0.6524, 0.9086, 0.5759, 0.9082, 0.5456, 0.928, 0.5676, 0.849, 0.8062, 0.8702, 0.832, 0.8506, 0.8512, 0.01854, 0.5584, 0.04975, 0.6098, 0.01787, 0.5917, 0.9082, 0.5456, 0.9081, 0.519, 0.9271, 0.5185, 0.8525, 0.7427, 0.8721, 0.7624, 0.8497, 0.776, 0.9087, 0.4994, 0.9106, 0.4695, 0.9279, 0.4895, 0.7082, 0.7251, 0.7132, 0.6662, 0.7393, 0.6511, 0.6853, 0.7331, 0.6922, 0.6955, 0.7132, 0.6662, 0.93, 0.4672, 0.9279, 0.4895, 0.9106, 0.4695, 0.6062, 0.7574, 0.6089, 0.7363, 0.6284, 0.7349, 0.7082, 0.7251, 0.6853, 0.7331, 0.7132, 0.6662, 0.02812, 0.5326, 0.08091, 0.4906, 0.01854, 0.5584, 0.7095, 0.7531, 0.727, 0.7899, 0.7039, 0.7891, 0.6245, 0.7656, 0.6216, 0.7985, 0.6006, 0.7958, 0.1029, 0.4849, 0.1189, 0.5019, 0.08091, 0.4906, 0.2852, 0.8628, 0.2837, 0.8421, 0.304, 0.8359, 0.1189, 0.5019, 0.08567, 0.51, 0.08091, 0.4906, 0.2852, 0.8628, 0.304, 0.8359, 0.3058, 0.8633, 0.9711, 0.2872, 0.9756, 0.2706, 0.9756, 0.2893, 0.6261, 0.822, 0.6011, 0.8202, 0.6284, 0.8189, 0.9674, 0.6571, 0.9674, 0.6839, 0.9657, 0.6792, 0.69, 0.8023, 0.7039, 0.7891, 0.727, 0.7899, 0.6011, 0.8202, 0.6006, 0.7958, 0.6216, 0.7985, 0.4362, 0.9068, 0.4062, 0.9066, 0.4152, 0.8881, 0.7878, 0.3979, 0.7957, 0.415, 0.7777, 0.409, 0.2853, 0.03717, 0.2776, 0.0925, 0.2713, 0.04495, 0.7984, 0.4079, 0.7957, 0.415, 0.7878, 0.3979, 0.7976, 0.3201, 0.7984, 0.4079, 0.7878, 0.3979, 0.2247, 0.7033, 0.2147, 0.7592, 0.2135, 0.6973, 0.9166, 0.09989, 0.9248, 0.05111, 0.9362, 0.05315, 0.849, 0.5202, 0.8534, 0.4786, 0.8595, 0.5046, 0.8534, 0.4786, 0.8686, 0.4912, 0.8595, 0.5046, 0.7958, 0.9697, 0.7875, 0.9612, 0.7958, 0.9119, 0.7878, 0.3979, 0.7777, 0.409, 0.7773, 0.3673, 0.3074, 0.01787, 0.2713, 0.04495, 0.2932, 0.01837, 0.7957, 0.415, 0.8214, 0.4315, 0.8088, 0.4305, 0.9277, 0.01787, 0.9248, 0.05111, 0.9163, 0.05001, 0.9277, 0.01787, 0.9163, 0.05001, 0.9185, 0.02084, 0.08606, 0.9162, 0.08908, 0.8741, 0.1296, 0.88, 0.7393, 0.8919, 0.7174, 0.8427, 0.7324, 0.8521, 0.7144, 0.9074, 0.7393, 0.8919, 0.7266, 0.9049, 0.7393, 0.8919, 0.7324, 0.8521, 0.7393, 0.8665, 0.2315, 0.8196, 0.2315, 0.8447, 0.2193, 0.8266, 0.2193, 0.8266, 0.2315, 0.8447, 0.219, 0.8591, 0.2031, 0.795, 0.2237, 0.803, 0.2193, 0.8266, 0.2237, 0.803, 0.2315, 0.8196, 0.2193, 0.8266, 0.9312, 0.3953, 0.9312, 0.4153, 0.9151, 0.4148, 0.03274, 0.8552, 0.0286, 0.8245, 0.05031, 0.8559, 0.0286, 0.8245, 0.04639, 0.8029, 0.05031, 0.8559, 0.3746, 0.3989, 0.3799, 0.3652, 0.3885, 0.3699, 0.02774, 0.8916, 0.03226, 0.9071, 0.01875, 0.9043, 0.2635, 0.7285, 0.2781, 0.7214, 0.2818, 0.7338, 0.01787, 0.9283, 0.03186, 0.9231, 0.04099, 0.9382, 0.03274, 0.8552, 0.01787, 0.8559, 0.0286, 0.8245, 0.01787, 0.9283, 0.03226, 0.9071, 0.03186, 0.9231, 0.2781, 0.7214, 0.298, 0.7126, 0.3058, 0.7285, 0.7379, 0.952, 0.7464, 0.9431, 0.7464, 0.9705, 0.4413, 0.8514, 0.4403, 0.8274, 0.4566, 0.8129, 0.6009, 0.9665, 0.5856, 0.9588, 0.6009, 0.9491, 0.457, 0.8514, 0.4413, 0.8514, 0.4625, 0.8411, 0.6371, 0.9491, 0.6466, 0.9649, 0.6367, 0.9649, 0.4413, 0.8514, 0.4566, 0.8129, 0.4625, 0.8411, 0.457, 0.8514, 0.4625, 0.8411, 0.4785, 0.8496, 0.344, 0.3971, 0.3513, 0.3819, 0.3621, 0.3928, 0.3513, 0.3819, 0.3769, 0.3454, 0.3621, 0.3928, 0.4226, 0.6554, 0.4278, 0.6155, 0.4336, 0.7243, 0.7941, 0.6785, 0.7935, 0.5811, 0.8037, 0.6247, 0.2835, 0.669, 0.2913, 0.481, 0.3058, 0.4662, 0.8133, 0.7336, 0.8037, 0.6247, 0.8087, 0.508, 0.4353, 0.7866, 0.4336, 0.7243, 0.4342, 0.4985, 0.2835, 0.669, 0.3025, 0.5415, 0.2937, 0.6629, 0.7941, 0.6785, 0.8037, 0.6247, 0.8081, 0.6645, 0.4517, 0.1782, 0.4974, 0.08405, 0.3769, 0.3454, 0.4265, 0.2861, 0.4077, 0.3352, 0.3885, 0.3699, 0.3799, 0.3652, 0.463, 0.8094, 0.4478, 0.4643, 0.4584, 0.5227, 0.5205, 0.06568, 0.4905, 0.156, 0.4265, 0.2861, 0.2835, 0.669, 0.2736, 0.6889, 0.2913, 0.481, 0.4353, 0.7866, 0.4342, 0.4985, 0.446, 0.7934, 0.4265, 0.2861, 0.4627, 0.295, 0.5018, 0.3286, 0.4265, 0.2861, 0.5018, 0.3286, 0.498, 0.3482, 0.8081, 0.6645, 0.8081, 0.706, 0.7941, 0.6785, 0.426, 0.317, 0.4265, 0.2861, 0.4472, 0.3186, 0.2736, 0.6889, 0.2835, 0.669, 0.2883, 0.7027, 0.4353, 0.7866, 0.4213, 0.7473, 0.4336, 0.7243, 0.02896, 0.7847, 0.02803, 0.76, 0.04198, 0.763, 0.4403, 0.8274, 0.4353, 0.7866, 0.446, 0.7934, 0.35, 0.3658, 0.376, 0.3227, 0.3769, 0.3454, 0.298, 0.7126, 0.2883, 0.7027, 0.3027, 0.6687, 0.4403, 0.8274, 0.446, 0.7934, 0.4566, 0.8129, 0.3513, 0.3819, 0.3431, 0.379, 0.3769, 0.3454, 0.8624, 0.2233, 0.8805, 0.175, 0.8782, 0.2283, 0.9109, 0.804, 0.9276, 0.7904, 0.9237, 0.8307, 0.9105, 0.7735, 0.9276, 0.7406, 0.9276, 0.7904, 0.4336, 0.7243, 0.4052, 0.6973, 0.4226, 0.6554, 0.4336, 0.7243, 0.3431, 0.742, 0.4052, 0.6973, 0.9665, 0.5436, 0.9657, 0.4977, 0.9665, 0.4672, 0.4065, 0.7376, 0.3431, 0.742, 0.4336, 0.7243, 0.9168, 0.2073, 0.9163, 0.1442, 0.9362, 0.1356, 0.6191, 0.4737, 0.5223, 0.5552, 0.5587, 0.5143, 0.6346, 0.487, 0.5223, 0.5552, 0.6191, 0.4737, 0.6346, 0.487, 0.5743, 0.5257, 0.5223, 0.5552, 0.8597, 0.1729, 0.8768, 0.1322, 0.8805, 0.175, 0.6496, 0.4056, 0.5654, 0.3588, 0.5842, 0.3443, 0.5842, 0.3443, 0.6325, 0.3719, 0.6496, 0.4056, 0.5223, 0.5552, 0.5743, 0.5257, 0.5477, 0.5536, 0.8768, 0.1322, 0.8575, 0.1005, 0.8769, 0.1025, 0.7879, 0.8304, 0.8077, 0.8204, 0.8103, 0.8699, 0.9633, 0.7733, 0.9675, 0.7334, 0.9675, 0.8307, 0.7253, 0.6051, 0.6969, 0.6004, 0.7095, 0.5835, 0.7879, 0.8304, 0.7875, 0.7976, 0.8077, 0.8204, 0.8579, 0.07422, 0.859, 0.04771, 0.8775, 0.07043, 0.8793, 0.282, 0.8771, 0.3232, 0.8581, 0.3067, 0.8793, 0.282, 0.8581, 0.3067, 0.8581, 0.2706, 0.8775, 0.07043, 0.859, 0.04771, 0.8785, 0.04569, 0.6853, 0.562, 0.6913, 0.5175, 0.6969, 0.6004, 0.8771, 0.3232, 0.8572, 0.3516, 0.8581, 0.3067, 0.6969, 0.6004, 0.7078, 0.5425, 0.7095, 0.5835, 0.859, 0.04771, 0.8612, 0.01787, 0.8805, 0.02113, 0.7078, 0.5425, 0.6913, 0.5175, 0.7122, 0.4868, 0.5191, 0.6164, 0.5737, 0.6708, 0.5428, 0.6526, 0.5587, 0.636, 0.5848, 0.6526, 0.5191, 0.6164, 0.1105, 0.8337, 0.1272, 0.809, 0.1304, 0.8339, 0.1073, 0.8106, 0.1023, 0.7796, 0.1225, 0.776, 0.1272, 0.809, 0.1073, 0.8106, 0.1225, 0.776, 0.5848, 0.6526, 0.6031, 0.6773, 0.5737, 0.6708, 0.6099, 0.9133, 0.5856, 0.9063, 0.6318, 0.9089, 0.7122, 0.4868, 0.7518, 0.4757, 0.7352, 0.4894, 0.1225, 0.776, 0.1079, 0.7528, 0.1304, 0.7534, 0.2942, 0.9282, 0.3027, 0.9264, 0.3058, 0.9345, 0.2807, 0.9378, 0.2834, 0.9037, 0.2896, 0.8993, 0.8087, 0.508, 0.8056, 0.4672, 0.8133, 0.4742, 0.7935, 0.5811, 0.7965, 0.4795, 0.8087, 0.508, 0.4478, 0.4643, 0.4658, 0.4417, 0.4785, 0.4413, 0.5098, 0.03896, 0.5025, 0.01787, 0.515, 0.02416, 0.456, 0.4684, 0.4478, 0.4643, 0.4785, 0.4413, 0.5173, 0.04348, 0.515, 0.02416, 0.5274, 0.04395, 0.8684, 0.9161, 0.8597, 0.9338, 0.8558, 0.9113, 0.8558, 0.9113, 0.8597, 0.9338, 0.8487, 0.9392, 0.2942, 0.9282, 0.2896, 0.8993, 0.3027, 0.9264, 0.2896, 0.8993, 0.2978, 0.899, 0.3027, 0.9264, 0.2978, 0.899, 0.3058, 0.9046, 0.3027, 0.9264, 0.6318, 0.9089, 0.5867, 0.8645, 0.6318, 0.8673, 0.6318, 0.8673, 0.5867, 0.8645, 0.6087, 0.8578, 0.2031, 0.795, 0.2193, 0.8266, 0.1912, 0.7994, 0.1897, 0.8551, 0.2193, 0.8266, 0.219, 0.8591, 0.2193, 0.8266, 0.1897, 0.8551, 0.1783, 0.8347, 0.2247, 0.4698, 0.1965, 0.4663, 0.2094, 0.4662, 0.6888, 0.8566, 0.7005, 0.8432, 0.7174, 0.8427, 0.6926, 0.8888, 0.6853, 0.8775, 0.6888, 0.8566, 0.2747, 0.4162, 0.2662, 0.379, 0.2786, 0.3881, 0.2078, 0.4796, 0.1914, 0.4878, 0.1965, 0.4663, 0.2078, 0.4796, 0.2129, 0.5134, 0.1914, 0.4878, 0.5177, 0.8892, 0.5298, 0.8759, 0.5297, 0.8957, 0.5428, 0.8827, 0.5297, 0.8957, 0.5298, 0.8759, 0.5306, 0.7349, 0.5499, 0.7363, 0.5302, 0.7743, 0.5297, 0.8957, 0.5277, 0.9149, 0.5142, 0.9052, 0.2247, 0.4698, 0.2238, 0.4849, 0.2078, 0.4796, 0.7888, 0.03268, 0.7901, 0.07891, 0.7768, 0.06165, 0.289, 0.3806, 0.2968, 0.378, 0.3074, 0.416, 0.804, 0.02069, 0.7888, 0.03268, 0.7816, 0.02085, 0.8057, 0.03611, 0.7888, 0.03268, 0.804, 0.02069, 0.2915, 0.4288, 0.2747, 0.4162, 0.2966, 0.4163, 0.2646, 0.05322, 0.2713, 0.04495, 0.2712, 0.3579, 0.8588, 0.6018, 0.849, 0.5202, 0.8595, 0.5046, 0.2644, 0.306, 0.2583, 0.2051, 0.2712, 0.3579, 0.7778, 0.1687, 0.7646, 0.2228, 0.7534, 0.1835, 0.8715, 0.6426, 0.8595, 0.5046, 0.8686, 0.4912, 0.7778, 0.1687, 0.7773, 0.3673, 0.7696, 0.2854, 0.7778, 0.1687, 0.7696, 0.2854, 0.7646, 0.2228, 0.8588, 0.6018, 0.8715, 0.6426, 0.8596, 0.6641, 0.2776, 0.0925, 0.2858, 0.1189, 0.2968, 0.378, 0.2713, 0.04495, 0.2776, 0.0925, 0.2786, 0.3881, 0.2786, 0.3881, 0.2776, 0.0925, 0.289, 0.3806, 0.2712, 0.3579, 0.2713, 0.04495, 0.2786, 0.3881, 0.8075, 0.0812, 0.7976, 0.3201, 0.7878, 0.3979, 0.9335, 0.3285, 0.9167, 0.3147, 0.9346, 0.2976, 0.9644, 0.9121, 0.9691, 0.8664, 0.9691, 0.9546, 0.2536, 0.3247, 0.2302, 0.315, 0.2644, 0.306, 0.2421, 0.2626, 0.2583, 0.2051, 0.2644, 0.306, 0.2662, 0.379, 0.2712, 0.3579, 0.2786, 0.3881, 0.7778, 0.1687, 0.7667, 0.1242, 0.7768, 0.06165, 0.5302, 0.7743, 0.541, 0.8172, 0.5331, 0.8291, 0.5461, 0.7658, 0.5302, 0.7743, 0.5499, 0.7363, 0.7888, 0.03268, 0.8057, 0.03611, 0.7901, 0.07891, 0.8017, 0.07179, 0.7901, 0.07891, 0.8057, 0.03611, 0.8075, 0.0812, 0.8017, 0.07179, 0.8149, 0.03741, 0.5475, 0.8289, 0.5331, 0.8291, 0.541, 0.8172, 0.928, 0.6791, 0.9117, 0.6687, 0.9277, 0.6665, 0.9117, 0.6687, 0.93, 0.6184, 0.9277, 0.6665, 0.9094, 0.616, 0.93, 0.6184, 0.9117, 0.6687, 0.9197, 0.2728, 0.9346, 0.2976, 0.9167, 0.3147, 0.8724, 0.6994, 0.857, 0.7028, 0.8596, 0.6641, 0.09263, 0.2988, 0.09223, 0.2802, 0.1735, 0.3205, 0.9086, 0.5759, 0.928, 0.5676, 0.93, 0.6184, 0.1735, 0.3205, 0.09223, 0.2802, 0.1584, 0.2969, 0.9287, 0.8729, 0.9287, 0.9317, 0.9082, 0.9164, 0.1149, 0.6826, 0.06691, 0.6524, 0.07797, 0.6375, 0.07797, 0.6375, 0.06691, 0.6524, 0.01787, 0.5917, 0.09263, 0.2988, 0.04106, 0.2842, 0.09223, 0.2802, 0.9081, 0.519, 0.9087, 0.4994, 0.9271, 0.5185, 0.01854, 0.5584, 0.03628, 0.5845, 0.04975, 0.6098, 0.01854, 0.5584, 0.03556, 0.5649, 0.03628, 0.5845, 0.09263, 0.2988, 0.03657, 0.3064, 0.04106, 0.2842, 0.8497, 0.776, 0.8706, 0.7953, 0.849, 0.8062, 0.9271, 0.5185, 0.9087, 0.4994, 0.9279, 0.4895, 0.849, 0.8062, 0.8706, 0.7953, 0.8702, 0.832, 0.8497, 0.776, 0.8721, 0.7624, 0.8706, 0.7953, 0.8525, 0.7427, 0.8724, 0.7385, 0.8721, 0.7624, 0.01854, 0.5584, 0.05375, 0.5334, 0.03556, 0.5649, 0.01854, 0.5584, 0.08091, 0.4906, 0.05375, 0.5334, 0.01787, 0.3296, 0.04106, 0.2842, 0.03657, 0.3064, 0.4719, 0.9167, 0.4772, 0.8872, 0.4772, 0.9674, 0.08091, 0.4906, 0.08567, 0.51, 0.05375, 0.5334, 0.3058, 0.7696, 0.3058, 0.8071, 0.2859, 0.7747, 0.2859, 0.7747, 0.3058, 0.8071, 0.2852, 0.8128, 0.6853, 0.7331, 0.7039, 0.7891, 0.6898, 0.7619, 0.3058, 0.8071, 0.304, 0.8359, 0.2852, 0.8128, 0.7082, 0.7251, 0.7095, 0.7531, 0.6853, 0.7331, 0.6853, 0.7331, 0.7095, 0.7531, 0.7039, 0.7891, 0.6284, 0.7349, 0.6245, 0.7656, 0.6062, 0.7574, 0.05347, 0.5035, 0.08091, 0.4906, 0.02812, 0.5326, 0.304, 0.8359, 0.2837, 0.8421, 0.2852, 0.8128, 0.6062, 0.7574, 0.6245, 0.7656, 0.6006, 0.7958, 0.1296, 0.88, 0.08908, 0.8741, 0.1059, 0.8697, 0.69, 0.8023, 0.7393, 0.8052, 0.6889, 0.8069, 0.1097, 0.4662, 0.1425, 0.5035, 0.1394, 0.5056, 0.1016, 0.9241, 0.08606, 0.9162, 0.1296, 0.9217, 0.727, 0.7899, 0.7393, 0.8052, 0.69, 0.8023, 0.6216, 0.7985, 0.6284, 0.8189, 0.6011, 0.8202, 0.4362, 0.9068, 0.4216, 0.9249, 0.4062, 0.9066, 0.1029, 0.4849, 0.1097, 0.4662, 0.1189, 0.5019, 0.1097, 0.4662, 0.1394, 0.5056, 0.1189, 0.5019, 0.6011, 0.8202, 0.5856, 0.8144, 0.6006, 0.7958, 0.4152, 0.8881, 0.4362, 0.8872, 0.4362, 0.9068, 0.4062, 0.9066, 0.4216, 0.9249, 0.4164, 0.9283, 0.2776, 0.0925, 0.2853, 0.03717, 0.2858, 0.1189, 0.865, 0.4672, 0.8724, 0.4831, 0.8686, 0.4912, 0.8534, 0.4786, 0.865, 0.4672, 0.8686, 0.4912, 0.7984, 0.4079, 0.8214, 0.4315, 0.7957, 0.415, 0.2744, 0.02873, 0.2932, 0.01837, 0.2713, 0.04495, 0.7021, 0.9656, 0.6853, 0.9537, 0.696, 0.9515, 0.9248, 0.05111, 0.9277, 0.01787, 0.9362, 0.05315, 0.9362, 0.05315, 0.9277, 0.01787, 0.9362, 0.02019, 0.6946, 0.9821, 0.6853, 0.9537, 0.7021, 0.9656, 0.696, 0.9515, 0.7021, 0.9431, 0.7021, 0.9656, 0.7777, 0.409, 0.7957, 0.415, 0.7991, 0.4309, 0.7957, 0.415, 0.8088, 0.4305, 0.7991, 0.4309, 0.2713, 0.04495, 0.3074, 0.01787, 0.2853, 0.03717, 0.1296, 0.9217, 0.08606, 0.9162, 0.1296, 0.88, 0.6888, 0.8566, 0.7144, 0.9074, 0.6926, 0.8888, 0.7174, 0.8427, 0.7144, 0.9074, 0.6888, 0.8566, 0.7393, 0.8919, 0.7144, 0.9074, 0.7174, 0.8427, 0.1897, 0.8551, 0.219, 0.8591, 0.2029, 0.8616, 0.3799, 0.3652, 0.3621, 0.3928, 0.3769, 0.3454, 0.2635, 0.7285, 0.2605, 0.7113, 0.2781, 0.7214, 0.4769, 0.8413, 0.4566, 0.8129, 0.463, 0.8094, 0.2781, 0.7214, 0.2605, 0.7113, 0.2683, 0.687, 0.02774, 0.8916, 0.04099, 0.8959, 0.03226, 0.9071, 0.3746, 0.3989, 0.3621, 0.3928, 0.3799, 0.3652, 0.2781, 0.7214, 0.2736, 0.6889, 0.2883, 0.7027, 0.01787, 0.9283, 0.01875, 0.9043, 0.03226, 0.9071, 0.2781, 0.7214, 0.2883, 0.7027, 0.298, 0.7126, 0.2818, 0.7338, 0.2781, 0.7214, 0.3058, 0.7285, 0.09825, 0.9598, 0.09825, 0.973, 0.08606, 0.9639, 0.3629, 0.4056, 0.344, 0.3971, 0.3621, 0.3928, 0.4265, 0.2861, 0.4905, 0.156, 0.4598, 0.2495, 0.2835, 0.669, 0.3058, 0.4662, 0.3025, 0.5415, 0.4566, 0.8129, 0.446, 0.7934, 0.4478, 0.4643, 0.3769, 0.3454, 0.4974, 0.08405, 0.5205, 0.06568, 0.463, 0.8094, 0.4566, 0.8129, 0.4478, 0.4643, 0.4584, 0.5227, 0.4478, 0.4643, 0.456, 0.4684, 0.3769, 0.3454, 0.5205, 0.06568, 0.4265, 0.2861, 0.8037, 0.6247, 0.7935, 0.5811, 0.8087, 0.508, 0.3799, 0.3652, 0.3769, 0.3454, 0.4265, 0.2861, 0.376, 0.3227, 0.4517, 0.1782, 0.3769, 0.3454, 0.4265, 0.2861, 0.4598, 0.2495, 0.4627, 0.295, 0.4077, 0.3352, 0.4265, 0.2861, 0.426, 0.317, 0.4472, 0.3186, 0.4265, 0.2861, 0.498, 0.3482, 0.04639, 0.8029, 0.02896, 0.7847, 0.04198, 0.763, 0.5587, 0.636, 0.5191, 0.6164, 0.5142, 0.5872, 0.5382, 0.6099, 0.4403, 0.8274, 0.4318, 0.8396, 0.4353, 0.7866, 0.2883, 0.7027, 0.2835, 0.669, 0.2937, 0.6629, 0.0286, 0.8245, 0.02896, 0.7847, 0.04639, 0.8029, 0.8805, 0.175, 0.8624, 0.2233, 0.8597, 0.1729, 0.04198, 0.763, 0.02803, 0.76, 0.04224, 0.7528, 0.9276, 0.7406, 0.9105, 0.7735, 0.9082, 0.7385, 0.9109, 0.804, 0.9105, 0.7735, 0.9276, 0.7904, 0.6346, 0.487, 0.6191, 0.4737, 0.6392, 0.4413, 0.8782, 0.2283, 0.8638, 0.2349, 0.8624, 0.2233, 0.4213, 0.7473, 0.4065, 0.7376, 0.4336, 0.7243, 0.8597, 0.1729, 0.8572, 0.1314, 0.8768, 0.1322, 0.9362, 0.209, 0.9168, 0.2073, 0.9362, 0.1356, 0.5018, 0.3286, 0.5842, 0.3443, 0.498, 0.3482, 0.498, 0.3482, 0.5842, 0.3443, 0.5654, 0.3588, 0.7906, 0.8762, 0.7879, 0.8304, 0.8103, 0.8699, 0.8768, 0.1322, 0.8572, 0.1314, 0.8575, 0.1005, 0.5223, 0.5552, 0.5477, 0.5536, 0.5142, 0.5872, 0.5477, 0.5536, 0.5321, 0.5847, 0.5142, 0.5872, 0.8769, 0.1025, 0.8575, 0.1005, 0.8775, 0.07043, 0.7518, 0.6154, 0.6969, 0.6004, 0.7253, 0.6051, 0.8775, 0.07043, 0.8575, 0.1005, 0.8579, 0.07422, 0.8077, 0.8204, 0.7875, 0.7976, 0.8103, 0.7826, 0.7875, 0.7976, 0.7896, 0.7694, 0.8103, 0.7826, 0.5142, 0.5872, 0.5321, 0.5847, 0.5382, 0.6099, 0.6969, 0.6004, 0.6913, 0.5175, 0.7078, 0.5425, 0.8785, 0.04569, 0.859, 0.04771, 0.8805, 0.02113, 0.8572, 0.3516, 0.8771, 0.3232, 0.8779, 0.3587, 0.1105, 0.8337, 0.1073, 0.8106, 0.1272, 0.809, 0.7078, 0.5425, 0.7122, 0.4868, 0.7162, 0.5157, 0.5191, 0.6164, 0.5848, 0.6526, 0.5737, 0.6708, 0.8779, 0.3587, 0.8793, 0.3856, 0.8572, 0.3516, 0.7162, 0.5157, 0.7122, 0.4868, 0.7352, 0.4894, 0.5848, 0.6526, 0.6187, 0.6602, 0.6031, 0.6773, 0.8572, 0.3516, 0.8793, 0.3856, 0.858, 0.3854, 0.3705, 0.9001, 0.3705, 0.9212, 0.3431, 0.9099, 0.7122, 0.4868, 0.7024, 0.4672, 0.7518, 0.4757, 0.3705, 0.9212, 0.3495, 0.9334, 0.3431, 0.9099, 0.6187, 0.6602, 0.6392, 0.6595, 0.6059, 0.6992, 0.6031, 0.6773, 0.6187, 0.6602, 0.6059, 0.6992, 0.1225, 0.776, 0.1023, 0.7796, 0.1079, 0.7528, 0.3705, 0.9001, 0.3431, 0.9099, 0.3491, 0.8872, 0.1023, 0.7796, 0.08606, 0.7622, 0.1079, 0.7528, 0.446, 0.7934, 0.4342, 0.4985, 0.4478, 0.4643, 0.4974, 0.08405, 0.5078, 0.04361, 0.5173, 0.04348, 0.4974, 0.08405, 0.5173, 0.04348, 0.5205, 0.06568, 0.5205, 0.06568, 0.5173, 0.04348, 0.5274, 0.04395, 0.2942, 0.9282, 0.2807, 0.9378, 0.2896, 0.8993, 0.4584, 0.5227, 0.456, 0.4684, 0.4656, 0.463, 0.8087, 0.508, 0.7965, 0.4795, 0.8056, 0.4672, 0.5205, 0.06568, 0.5274, 0.04395, 0.5299, 0.06197, 0.7935, 0.5811, 0.7875, 0.4868, 0.7965, 0.4795, 0.9784, 0.5793, 0.9784, 0.6214, 0.9657, 0.5914, 0.8657, 0.8997, 0.8684, 0.9161, 0.8558, 0.9113, 0.5173, 0.04348, 0.5098, 0.03896, 0.515, 0.02416, 0.8684, 0.9161, 0.8724, 0.9392, 0.8597, 0.9338, 0.4478, 0.4643, 0.4429, 0.4574, 0.4658, 0.4417, 0.5867, 0.8645, 0.6318, 0.9089, 0.5856, 0.9063, 0.1821, 0.808, 0.2193, 0.8266, 0.1783, 0.8347, 0.1912, 0.7994, 0.2193, 0.8266, 0.1821, 0.808])
_ca = me_circle_001.color_attributes.new('Col', 'BYTE_COLOR', 'CORNER')
_ca.data.foreach_set('color', [1.0, 1.0, 1.0, 1.0, 1.0, 1.0, 1.0, 1.0, 1.0, 1.0, 1.0, 1.0, 1.0, 1.0, 1.0, 1.0, 1.0, 1.0, 1.0, 1.0, 1.0, 1.0, 1.0, 1.0, 1.0, 1.0, 1.0, 1.0, 1.0, 1.0, 1.0, 1.0, 1.0, 1.0, 1.0, 1.0, 1.0, 1.0, 1.0, 1.0, 1.0, 1.0, 1.0, 1.0, 1.0, 1.0, 1.0, 1.0, 1.0, 1.0, 1.0, 1.0, 1.0, 1.0, 1.0, 1.0, 1.0, 1.0, 1.0, 1.0, 1.0, 1.0, 1.0, 1.0, 1.0, 1.0, 1.0, 1.0, 1.0, 1.0, 1.0, 1.0, 1.0, 1.0, 1.0, 1.0, 1.0, 1.0, 1.0, 1.0, 1.0, 1.0, 1.0, 1.0, 1.0, 1.0, 1.0, 1.0, 1.0, 1.0, 1.0, 1.0, 1.0, 1.0, 1.0, 1.0, 1.0, 1.0, 1.0, 1.0, 1.0, 1.0, 1.0, 1.0, 1.0, 1.0, 1.0, 1.0, 1.0, 1.0, 1.0, 1.0, 1.0, 1.0, 1.0, 1.0, 1.0, 1.0, 1.0, 1.0, 1.0, 1.0, 1.0, 1.0, 1.0, 1.0, 1.0, 1.0, 1.0, 1.0, 1.0, 1.0, 1.0, 1.0, 1.0, 1.0, 1.0, 1.0, 1.0, 1.0, 1.0, 1.0, 1.0, 1.0, 1.0, 1.0, 1.0, 1.0, 1.0, 1.0, 1.0, 1.0, 1.0, 1.0, 1.0, 1.0, 1.0, 1.0, 1.0, 1.0, 1.0, 1.0, 1.0, 1.0, 1.0, 1.0, 1.0, 1.0, 1.0, 1.0, 1.0, 1.0, 1.0, 1.0, 1.0, 1.0, 1.0, 1.0, 1.0, 1.0, 1.0, 1.0, 1.0, 1.0, 1.0, 1.0, 1.0, 1.0, 1.0, 1.0, 1.0, 1.0, 1.0, 1.0, 1.0, 1.0, 1.0, 1.0, 1.0, 1.0, 1.0, 1.0, 1.0, 1.0, 1.0, 1.0, 1.0, 1.0, 1.0, 1.0, 1.0, 1.0, 1.0, 1.0, 1.0, 1.0, 1.0, 1.0, 1.0, 1.0, 1.0, 1.0, 1.0, 1.0, 1.0, 1.0, 1.0, 1.0, 1.0, 1.0, 1.0, 1.0, 1.0, 1.0, 1.0, 1.0, 1.0, 1.0, 1.0, 1.0, 1.0, 1.0, 1.0, 1.0, 1.0, 1.0, 1.0, 1.0, 1.0, 1.0, 1.0, 1.0, 1.0, 1.0, 1.0, 1.0, 1.0, 1.0, 1.0, 1.0, 1.0, 1.0, 1.0, 1.0, 1.0, 1.0, 1.0, 1.0, 1.0, 1.0, 1.0, 1.0, 1.0, 1.0, 1.0, 1.0, 1.0, 1.0, 1.0, 1.0, 1.0, 1.0, 1.0, 1.0, 1.0, 1.0, 1.0, 1.0, 1.0, 1.0, 1.0, 1.0, 1.0, 1.0, 1.0, 1.0, 1.0, 1.0, 1.0, 1.0, 1.0, 1.0, 1.0, 1.0, 1.0, 1.0, 1.0, 1.0, 1.0, 1.0, 1.0, 1.0, 1.0, 1.0, 1.0, 1.0, 1.0, 1.0, 1.0, 1.0, 1.0, 1.0, 1.0, 1.0, 1.0, 1.0, 1.0, 1.0, 1.0, 1.0, 1.0, 1.0, 1.0, 1.0, 1.0, 1.0, 1.0, 1.0, 1.0, 1.0, 1.0, 1.0, 1.0, 1.0, 1.0, 1.0, 1.0, 1.0, 1.0, 1.0, 1.0, 1.0, 1.0, 1.0, 1.0, 1.0, 1.0, 1.0, 1.0, 1.0, 1.0, 1.0, 1.0, 1.0, 1.0, 1.0, 1.0, 1.0, 1.0, 1.0, 1.0, 1.0, 1.0, 1.0, 1.0, 1.0, 1.0, 1.0, 1.0, 1.0, 1.0, 1.0, 1.0, 1.0, 1.0, 1.0, 1.0, 1.0, 1.0, 1.0, 1.0, 1.0, 1.0, 1.0, 1.0, 1.0, 1.0, 1.0, 1.0, 1.0, 1.0, 1.0, 1.0, 1.0, 1.0, 1.0, 1.0, 1.0, 1.0, 1.0, 1.0, 1.0, 1.0, 1.0, 1.0, 1.0, 1.0, 1.0, 1.0, 1.0, 1.0, 1.0, 1.0, 1.0, 1.0, 1.0, 1.0, 1.0, 1.0, 1.0, 1.0, 1.0, 1.0, 1.0, 1.0, 1.0, 1.0, 1.0, 1.0, 1.0, 1.0, 1.0, 1.0, 1.0, 1.0, 1.0, 1.0, 1.0, 1.0, 1.0, 1.0, 1.0, 1.0, 1.0, 1.0, 1.0, 1.0, 1.0, 1.0, 1.0, 1.0, 1.0, 1.0, 1.0, 1.0, 1.0, 1.0, 1.0, 1.0, 1.0, 1.0, 1.0, 1.0, 1.0, 1.0, 1.0, 1.0, 1.0, 1.0, 1.0, 1.0, 1.0, 1.0, 1.0, 1.0, 1.0, 1.0, 1.0, 1.0, 1.0, 1.0, 1.0, 1.0, 1.0, 1.0, 1.0, 1.0, 1.0, 1.0, 1.0, 1.0, 1.0, 1.0, 1.0, 1.0, 1.0, 1.0, 1.0, 1.0, 1.0, 1.0, 1.0, 1.0, 1.0, 1.0, 1.0, 1.0, 1.0, 1.0, 1.0, 1.0, 1.0, 1.0, 1.0, 1.0, 1.0, 1.0, 1.0, 1.0, 1.0, 1.0, 1.0, 1.0, 1.0, 1.0, 1.0, 1.0, 1.0, 1.0, 1.0, 1.0, 1.0, 1.0, 1.0, 1.0, 1.0, 1.0, 1.0, 1.0, 1.0, 1.0, 1.0, 1.0, 1.0, 1.0, 1.0, 1.0, 1.0, 1.0, 1.0, 1.0, 1.0, 1.0, 1.0, 1.0, 1.0, 1.0, 1.0, 1.0, 1.0, 1.0, 1.0, 1.0, 1.0, 1.0, 1.0, 1.0, 1.0, 1.0, 1.0, 1.0, 1.0, 1.0, 1.0, 1.0, 1.0, 1.0, 1.0, 1.0, 1.0, 1.0, 1.0, 1.0, 1.0, 1.0, 1.0, 1.0, 1.0, 1.0, 1.0, 1.0, 1.0, 1.0, 1.0, 1.0, 1.0, 1.0, 1.0, 1.0, 1.0, 1.0, 1.0, 1.0, 1.0, 1.0, 1.0, 1.0, 1.0, 1.0, 1.0, 1.0, 1.0, 1.0, 1.0, 1.0, 1.0, 1.0, 1.0, 1.0, 1.0, 1.0, 1.0, 1.0, 1.0, 1.0, 1.0, 1.0, 1.0, 1.0, 1.0, 1.0, 1.0, 1.0, 1.0, 1.0, 1.0, 1.0, 1.0, 1.0, 1.0, 1.0, 1.0, 1.0, 1.0, 1.0, 1.0, 1.0, 1.0, 1.0, 1.0, 1.0, 1.0, 1.0, 1.0, 1.0, 1.0, 1.0, 1.0, 1.0, 1.0, 1.0, 1.0, 1.0, 1.0, 1.0, 1.0, 1.0, 1.0, 1.0, 1.0, 1.0, 1.0, 1.0, 1.0, 1.0, 1.0, 1.0, 1.0, 1.0, 1.0, 1.0, 1.0, 1.0, 1.0, 1.0, 1.0, 1.0, 1.0, 1.0, 1.0, 1.0, 1.0, 1.0, 1.0, 1.0, 1.0, 1.0, 1.0, 1.0, 1.0, 1.0, 1.0, 1.0, 1.0, 1.0, 1.0, 1.0, 1.0, 1.0, 1.0, 1.0, 1.0, 1.0, 1.0, 1.0, 1.0, 1.0, 1.0, 1.0, 1.0, 1.0, 1.0, 1.0, 1.0, 1.0, 1.0, 1.0, 1.0, 1.0, 1.0, 1.0, 1.0, 1.0, 1.0, 1.0, 1.0, 1.0, 1.0, 1.0, 1.0, 1.0, 1.0, 1.0, 1.0, 1.0, 1.0, 1.0, 1.0, 1.0, 1.0, 1.0, 1.0, 1.0, 1.0, 1.0, 1.0, 1.0, 1.0, 1.0, 1.0, 1.0, 1.0, 1.0, 1.0, 1.0, 1.0, 1.0, 1.0, 1.0, 1.0, 1.0, 1.0, 1.0, 1.0, 1.0, 1.0, 1.0, 1.0, 1.0, 1.0, 1.0, 1.0, 1.0, 1.0, 1.0, 1.0, 1.0, 1.0, 1.0, 1.0, 1.0, 1.0, 1.0, 1.0, 1.0, 1.0, 1.0, 1.0, 1.0, 1.0, 1.0, 1.0, 1.0, 1.0, 1.0, 1.0, 1.0, 1.0, 1.0, 1.0, 1.0, 1.0, 1.0, 1.0, 1.0, 1.0, 1.0, 1.0, 1.0, 1.0, 1.0, 1.0, 1.0, 1.0, 1.0, 1.0, 1.0, 1.0, 1.0, 1.0, 1.0, 1.0, 1.0, 1.0, 1.0, 1.0, 1.0, 1.0, 1.0, 1.0, 1.0, 1.0, 1.0, 1.0, 1.0, 1.0, 1.0, 1.0, 1.0, 1.0, 1.0, 1.0, 1.0, 1.0, 1.0, 1.0, 1.0, 1.0, 1.0, 1.0, 1.0, 1.0, 1.0, 1.0, 1.0, 1.0, 1.0, 1.0, 1.0, 1.0, 1.0, 1.0, 1.0, 1.0, 1.0, 1.0, 1.0, 1.0, 1.0, 1.0, 1.0, 1.0, 1.0, 1.0, 1.0, 1.0, 1.0, 1.0, 1.0, 1.0, 1.0, 1.0, 1.0, 1.0, 1.0, 1.0, 1.0, 1.0, 1.0, 1.0, 1.0, 1.0, 1.0, 1.0, 1.0, 1.0, 1.0, 1.0, 1.0, 1.0, 1.0, 1.0, 1.0, 1.0, 1.0, 1.0, 1.0, 1.0, 1.0, 1.0, 1.0, 1.0, 1.0, 1.0, 1.0, 1.0, 1.0, 1.0, 1.0, 1.0, 1.0, 1.0, 1.0, 1.0, 1.0, 1.0, 1.0, 1.0, 1.0, 1.0, 1.0, 1.0, 1.0, 1.0, 1.0, 1.0, 1.0, 1.0, 1.0, 1.0, 1.0, 1.0, 1.0, 1.0, 1.0, 1.0, 1.0, 1.0, 1.0, 1.0, 1.0, 1.0, 1.0, 1.0, 1.0, 1.0, 1.0, 1.0, 1.0, 1.0, 1.0, 1.0, 1.0, 1.0, 1.0, 1.0, 1.0, 1.0, 1.0, 1.0, 1.0, 1.0, 1.0, 1.0, 1.0, 1.0, 1.0, 1.0, 1.0, 1.0, 1.0, 1.0, 1.0, 1.0, 1.0, 1.0, 1.0, 1.0, 1.0, 1.0, 1.0, 1.0, 1.0, 1.0, 1.0, 1.0, 1.0, 1.0, 1.0, 1.0, 1.0, 1.0, 1.0, 1.0, 1.0, 1.0, 1.0, 1.0, 1.0, 1.0, 1.0, 1.0, 1.0, 1.0, 1.0, 1.0, 1.0, 1.0, 1.0, 1.0, 1.0, 1.0, 1.0, 1.0, 1.0, 1.0, 1.0, 1.0, 1.0, 1.0, 1.0, 1.0, 1.0, 1.0, 1.0, 1.0, 1.0, 1.0, 1.0, 1.0, 1.0, 1.0, 1.0, 1.0, 1.0, 1.0, 1.0, 1.0, 1.0, 1.0, 1.0, 1.0, 1.0, 1.0, 1.0, 1.0, 1.0, 1.0, 1.0, 1.0, 1.0, 1.0, 1.0, 1.0, 1.0, 1.0, 1.0, 1.0, 1.0, 1.0, 1.0, 1.0, 1.0, 1.0, 1.0, 1.0, 1.0, 1.0, 1.0, 1.0, 1.0, 1.0, 1.0, 1.0, 1.0, 1.0, 1.0, 1.0, 1.0, 1.0, 1.0, 1.0, 1.0, 1.0, 1.0, 1.0, 1.0, 1.0, 1.0, 1.0, 1.0, 1.0, 1.0, 1.0, 1.0, 1.0, 1.0, 1.0, 1.0, 1.0, 1.0, 1.0, 1.0, 1.0, 1.0, 1.0, 1.0, 1.0, 1.0, 1.0, 1.0, 1.0, 1.0, 1.0, 1.0, 1.0, 1.0, 1.0, 1.0, 1.0, 1.0, 1.0, 1.0, 1.0, 1.0, 1.0, 1.0, 1.0, 1.0, 1.0, 1.0, 1.0, 1.0, 1.0, 1.0, 1.0, 1.0, 1.0, 1.0, 1.0, 1.0, 1.0, 1.0, 1.0, 1.0, 1.0, 1.0, 1.0, 1.0, 1.0, 1.0, 1.0, 1.0, 1.0, 1.0, 1.0, 1.0, 1.0, 1.0, 1.0, 1.0, 1.0, 1.0, 1.0, 1.0, 1.0, 1.0, 1.0, 1.0, 1.0, 1.0, 1.0, 1.0, 1.0, 1.0, 1.0, 1.0, 1.0, 1.0, 1.0, 1.0, 1.0, 1.0, 1.0, 1.0, 1.0, 1.0, 1.0, 1.0, 1.0, 1.0, 1.0, 1.0, 1.0, 1.0, 1.0, 1.0, 1.0, 1.0, 1.0, 1.0, 1.0, 1.0, 1.0, 1.0, 1.0, 1.0, 1.0, 1.0, 1.0, 1.0, 1.0, 1.0, 1.0, 1.0, 1.0, 1.0, 1.0, 1.0, 1.0, 1.0, 1.0, 1.0, 1.0, 1.0, 1.0, 1.0, 1.0, 1.0, 1.0, 1.0, 1.0, 1.0, 1.0, 1.0, 1.0, 1.0, 1.0, 1.0, 1.0, 1.0, 1.0, 1.0, 1.0, 1.0, 1.0, 1.0, 1.0, 1.0, 1.0, 1.0, 1.0, 1.0, 1.0, 1.0, 1.0, 1.0, 1.0, 1.0, 1.0, 1.0, 1.0, 1.0, 1.0, 1.0, 1.0, 1.0, 1.0, 1.0, 1.0, 1.0, 1.0, 1.0, 1.0, 1.0, 1.0, 1.0, 1.0, 1.0, 1.0, 1.0, 1.0, 1.0, 1.0, 1.0, 1.0, 1.0, 1.0, 1.0, 1.0, 1.0, 1.0, 1.0, 1.0, 1.0, 1.0, 1.0, 1.0, 1.0, 1.0, 1.0, 1.0, 1.0, 1.0, 1.0, 1.0, 1.0, 1.0, 1.0, 1.0, 1.0, 1.0, 1.0, 1.0, 1.0, 1.0, 1.0, 1.0, 1.0, 1.0, 1.0, 1.0, 1.0, 1.0, 1.0, 1.0, 1.0, 1.0, 1.0, 1.0, 1.0, 1.0, 1.0, 1.0, 1.0, 1.0, 1.0, 1.0, 1.0, 1.0, 1.0, 1.0, 1.0, 1.0, 1.0, 1.0, 1.0, 1.0, 1.0, 1.0, 1.0, 1.0, 1.0, 1.0, 1.0, 1.0, 1.0, 1.0, 1.0, 1.0, 1.0, 1.0, 1.0, 1.0, 1.0, 1.0, 1.0, 1.0, 1.0, 1.0, 1.0, 1.0, 1.0, 1.0, 1.0, 1.0, 1.0, 1.0, 1.0, 1.0, 1.0, 1.0, 1.0, 1.0, 1.0, 1.0, 1.0, 1.0, 1.0, 1.0, 1.0, 1.0, 1.0, 1.0, 1.0, 1.0, 1.0, 1.0, 1.0, 1.0, 1.0, 1.0, 1.0, 1.0, 1.0, 1.0, 1.0, 1.0, 1.0, 1.0, 1.0, 1.0, 1.0, 1.0, 1.0, 1.0, 1.0, 1.0, 1.0, 1.0, 1.0, 1.0, 1.0, 1.0, 1.0, 1.0, 1.0, 1.0, 1.0, 1.0, 1.0, 1.0, 1.0, 1.0, 1.0, 1.0, 1.0, 1.0, 1.0, 1.0, 1.0, 1.0, 1.0, 1.0, 1.0, 1.0, 1.0, 1.0, 1.0, 1.0, 1.0, 1.0, 1.0, 1.0, 1.0, 1.0, 1.0, 1.0, 1.0, 1.0, 1.0, 1.0, 1.0, 1.0, 1.0, 1.0, 1.0, 1.0, 1.0, 1.0, 1.0, 1.0, 1.0, 1.0, 1.0, 1.0, 1.0, 1.0, 1.0, 1.0, 1.0, 1.0, 1.0, 1.0, 1.0, 1.0, 1.0, 1.0, 1.0, 1.0, 1.0, 1.0, 1.0, 1.0, 1.0, 1.0, 1.0, 1.0, 1.0, 1.0, 1.0, 1.0, 1.0, 1.0, 1.0, 1.0, 1.0, 1.0, 1.0, 1.0, 1.0, 1.0, 1.0, 1.0, 1.0, 1.0, 1.0, 1.0, 1.0, 1.0, 1.0, 1.0, 1.0, 1.0, 1.0, 1.0, 1.0, 1.0, 1.0, 1.0, 1.0, 1.0, 1.0, 1.0, 1.0, 1.0, 1.0, 1.0, 1.0, 1.0, 1.0, 1.0, 1.0, 1.0, 1.0, 1.0, 1.0, 1.0, 1.0, 1.0, 1.0, 1.0, 1.0, 1.0, 1.0, 1.0, 1.0, 1.0, 1.0, 1.0, 1.0, 1.0, 1.0, 1.0, 1.0, 1.0, 1.0, 1.0, 1.0, 1.0, 1.0, 1.0, 1.0, 1.0, 1.0, 1.0, 1.0, 1.0, 1.0, 1.0, 1.0, 1.0, 1.0, 1.0, 1.0, 1.0, 1.0, 1.0, 1.0, 1.0, 1.0, 1.0, 1.0, 1.0, 1.0, 1.0, 1.0, 1.0, 1.0, 1.0, 1.0, 1.0, 1.0, 1.0, 1.0, 1.0, 1.0, 1.0, 1.0, 1.0, 1.0, 1.0, 1.0, 1.0, 1.0, 1.0, 1.0, 1.0, 1.0, 1.0, 1.0, 1.0, 1.0, 1.0, 1.0, 1.0, 1.0, 1.0, 1.0, 1.0, 1.0, 1.0, 1.0, 1.0, 1.0, 1.0, 1.0, 1.0, 1.0, 1.0, 1.0, 1.0, 1.0, 1.0, 1.0, 1.0, 1.0, 1.0, 1.0, 1.0, 1.0, 1.0, 1.0, 1.0, 1.0, 1.0, 1.0, 1.0, 1.0, 1.0, 1.0, 1.0, 1.0, 1.0, 1.0, 1.0, 1.0, 1.0, 1.0, 1.0, 1.0, 1.0, 1.0, 1.0, 1.0, 1.0, 1.0, 1.0, 1.0, 1.0, 1.0, 1.0, 1.0, 1.0, 1.0, 1.0, 1.0, 1.0, 1.0, 1.0, 1.0, 1.0, 1.0, 1.0, 1.0, 1.0, 1.0, 1.0, 1.0, 1.0, 1.0, 1.0, 1.0, 1.0, 1.0, 1.0, 1.0, 1.0, 1.0, 1.0, 1.0, 1.0, 1.0, 1.0, 1.0, 1.0, 1.0, 1.0, 1.0, 1.0, 1.0, 1.0, 1.0, 1.0, 1.0, 1.0, 1.0, 1.0, 1.0, 1.0, 1.0, 1.0, 1.0, 1.0, 1.0, 1.0, 1.0, 1.0, 1.0, 1.0, 1.0, 1.0, 1.0, 1.0, 1.0, 1.0, 1.0, 1.0, 1.0, 1.0, 1.0, 1.0, 1.0, 1.0, 1.0, 1.0, 1.0, 1.0, 1.0, 1.0, 1.0, 1.0, 1.0, 1.0, 1.0, 1.0, 1.0, 1.0, 1.0, 1.0, 1.0, 1.0, 1.0, 1.0, 1.0, 1.0, 1.0, 1.0, 1.0, 1.0, 1.0, 1.0, 1.0, 1.0, 1.0, 1.0, 1.0, 1.0, 1.0, 1.0, 1.0, 1.0, 1.0, 1.0, 1.0, 1.0, 1.0, 1.0, 1.0, 1.0, 1.0, 1.0, 1.0, 1.0, 1.0, 1.0, 1.0, 1.0, 1.0, 1.0, 1.0, 1.0, 1.0, 1.0, 1.0, 1.0, 1.0, 1.0, 1.0, 1.0, 1.0, 1.0, 1.0, 1.0, 1.0, 1.0, 1.0, 1.0, 1.0, 1.0, 1.0, 1.0, 1.0, 1.0, 1.0, 1.0, 1.0, 1.0, 1.0, 1.0, 1.0, 1.0, 1.0, 1.0, 1.0, 1.0, 1.0, 1.0, 1.0, 1.0, 1.0, 1.0, 1.0, 1.0, 1.0, 1.0, 1.0, 1.0, 1.0, 1.0, 1.0, 1.0, 1.0, 1.0, 1.0, 1.0, 1.0, 1.0, 1.0, 1.0, 1.0, 1.0, 1.0, 1.0, 1.0, 1.0, 1.0, 1.0, 1.0, 1.0, 1.0, 1.0, 1.0, 1.0, 1.0, 1.0, 1.0, 1.0, 1.0, 1.0, 1.0, 1.0, 1.0, 1.0, 1.0, 1.0, 1.0, 1.0, 1.0, 1.0, 1.0, 1.0, 1.0, 1.0, 1.0, 1.0, 1.0, 1.0, 1.0, 1.0, 1.0, 1.0, 1.0, 1.0, 1.0, 1.0, 1.0, 1.0, 1.0, 1.0, 1.0, 1.0, 1.0, 1.0, 1.0, 1.0, 1.0, 1.0, 1.0, 1.0, 1.0, 1.0, 1.0, 1.0, 1.0, 1.0, 1.0, 1.0, 1.0, 1.0, 1.0, 1.0, 1.0, 1.0, 1.0, 1.0, 1.0, 1.0, 1.0, 1.0, 1.0, 1.0, 1.0, 1.0, 1.0, 1.0, 1.0, 1.0, 1.0, 1.0, 1.0, 1.0, 1.0, 1.0, 1.0, 1.0, 1.0, 1.0, 1.0, 1.0, 1.0, 1.0, 1.0, 1.0, 1.0, 1.0, 1.0, 1.0, 1.0, 1.0, 1.0, 1.0, 1.0, 1.0, 1.0, 1.0, 1.0, 1.0, 1.0, 1.0, 1.0, 1.0, 1.0, 1.0, 1.0, 1.0, 1.0, 1.0, 1.0, 1.0, 1.0, 1.0, 1.0, 1.0, 1.0, 1.0, 1.0, 1.0, 1.0, 1.0, 1.0, 1.0, 1.0, 1.0, 1.0, 1.0, 1.0, 1.0, 1.0, 1.0, 1.0, 1.0, 1.0, 1.0, 1.0, 1.0, 1.0, 1.0, 1.0, 1.0, 1.0, 1.0, 1.0, 1.0, 1.0, 1.0, 1.0, 1.0, 1.0, 1.0, 1.0, 1.0, 1.0, 1.0, 1.0, 1.0, 1.0, 1.0, 1.0, 1.0, 1.0, 1.0, 1.0, 1.0, 1.0, 1.0, 1.0, 1.0, 1.0, 1.0, 1.0, 1.0, 1.0, 1.0, 1.0, 1.0, 1.0, 1.0, 1.0, 1.0, 1.0, 1.0, 1.0, 1.0, 1.0, 1.0, 1.0, 1.0, 1.0, 1.0, 1.0, 1.0, 1.0, 1.0, 1.0, 1.0, 1.0, 1.0, 1.0, 1.0, 1.0, 1.0, 1.0, 1.0, 1.0, 1.0, 1.0, 1.0, 1.0, 1.0, 1.0, 1.0, 1.0, 1.0, 1.0, 1.0, 1.0, 1.0, 1.0, 1.0, 1.0, 1.0, 1.0, 1.0, 1.0, 1.0, 1.0, 1.0, 1.0, 1.0, 1.0, 1.0, 1.0, 1.0, 1.0, 1.0, 1.0, 1.0, 1.0, 1.0, 1.0, 1.0, 1.0, 1.0, 1.0, 1.0, 1.0, 1.0, 1.0, 1.0, 1.0, 1.0, 1.0, 1.0, 1.0, 1.0, 1.0, 1.0, 1.0, 1.0, 1.0, 1.0, 1.0, 1.0, 1.0, 1.0, 1.0, 1.0, 1.0, 1.0, 1.0, 1.0, 1.0, 1.0, 1.0, 1.0, 1.0, 1.0, 1.0, 1.0, 1.0, 1.0, 1.0, 1.0, 1.0, 1.0, 1.0, 1.0, 1.0, 1.0, 1.0, 1.0, 1.0, 1.0, 1.0, 1.0, 1.0, 1.0, 1.0, 1.0, 1.0, 1.0, 1.0, 1.0, 1.0, 1.0, 1.0, 1.0, 1.0, 1.0, 1.0, 1.0, 1.0, 1.0, 1.0, 1.0, 1.0, 1.0, 1.0, 1.0, 1.0, 1.0, 1.0, 1.0, 1.0, 1.0, 1.0, 1.0, 1.0, 1.0, 1.0, 1.0, 1.0, 1.0, 1.0, 1.0, 1.0, 1.0, 1.0, 1.0, 1.0, 1.0, 1.0, 1.0, 1.0, 1.0, 1.0, 1.0, 1.0, 1.0, 1.0, 1.0, 1.0, 1.0, 1.0, 1.0, 1.0, 1.0, 1.0, 1.0, 1.0, 1.0, 1.0, 1.0, 1.0, 1.0, 1.0, 1.0, 1.0, 1.0, 1.0, 1.0, 1.0, 1.0, 1.0, 1.0, 1.0, 1.0, 1.0, 1.0, 1.0, 1.0, 1.0, 1.0, 1.0, 1.0, 1.0, 1.0, 1.0, 1.0, 1.0, 1.0, 1.0, 1.0, 1.0, 1.0, 1.0, 1.0, 1.0, 1.0, 1.0, 1.0, 1.0, 1.0, 1.0, 1.0, 1.0, 1.0, 1.0, 1.0, 1.0, 1.0, 1.0, 1.0, 1.0, 1.0, 1.0, 1.0, 1.0, 1.0, 1.0, 1.0, 1.0, 1.0, 1.0, 1.0, 1.0, 1.0, 1.0, 1.0, 1.0, 1.0, 1.0, 1.0, 1.0, 1.0, 1.0, 1.0, 1.0, 1.0, 1.0, 1.0, 1.0, 1.0, 1.0, 1.0, 1.0, 1.0, 1.0, 1.0, 1.0, 1.0, 1.0, 1.0, 1.0, 1.0, 1.0, 1.0, 1.0, 1.0, 1.0, 1.0, 1.0, 1.0, 1.0, 1.0, 1.0, 1.0, 1.0, 1.0, 1.0, 1.0, 1.0, 1.0, 1.0, 1.0, 1.0, 1.0, 1.0, 1.0, 1.0, 1.0, 1.0, 1.0, 1.0, 1.0, 1.0, 1.0, 1.0, 1.0, 1.0, 1.0, 1.0, 1.0, 1.0, 1.0, 1.0, 1.0, 1.0, 1.0, 1.0, 1.0, 1.0, 1.0, 1.0, 1.0, 1.0, 1.0, 1.0, 1.0, 1.0, 1.0, 1.0, 1.0, 1.0, 1.0, 1.0, 1.0, 1.0, 1.0, 1.0, 1.0, 1.0, 1.0, 1.0, 1.0, 1.0, 1.0, 1.0, 1.0, 1.0, 1.0, 1.0, 1.0, 1.0, 1.0, 1.0, 1.0, 1.0, 1.0, 1.0, 1.0, 1.0, 1.0, 1.0, 1.0, 1.0, 1.0, 1.0, 1.0, 1.0, 1.0, 1.0, 1.0, 1.0, 1.0, 1.0, 1.0, 1.0, 1.0, 1.0, 1.0, 1.0, 1.0, 1.0, 1.0, 1.0, 1.0, 1.0, 1.0, 1.0, 1.0, 1.0, 1.0, 1.0, 1.0, 1.0, 1.0, 1.0, 1.0, 1.0, 1.0, 1.0, 1.0, 1.0, 1.0, 1.0, 1.0, 1.0, 1.0, 1.0, 1.0, 1.0, 1.0, 1.0, 1.0, 1.0, 1.0, 1.0, 1.0, 1.0, 1.0, 1.0, 1.0, 1.0, 1.0, 1.0, 1.0, 1.0, 1.0, 1.0, 1.0, 1.0, 1.0, 1.0, 1.0, 1.0, 1.0, 1.0, 1.0, 1.0, 1.0, 1.0, 1.0, 1.0, 1.0, 1.0, 1.0, 1.0, 1.0, 1.0, 1.0, 1.0, 1.0, 1.0, 1.0, 1.0, 1.0, 1.0, 1.0, 1.0, 1.0, 1.0, 1.0, 1.0, 1.0, 1.0, 1.0, 1.0, 1.0, 1.0, 1.0, 1.0, 1.0, 1.0, 1.0, 1.0, 1.0, 1.0, 1.0, 1.0, 1.0, 1.0, 1.0, 1.0, 1.0, 1.0, 1.0, 1.0, 1.0, 1.0, 1.0, 1.0, 1.0, 1.0, 1.0, 1.0, 1.0, 1.0, 1.0, 1.0, 1.0, 1.0, 1.0, 1.0, 1.0, 1.0, 1.0, 1.0, 1.0, 1.0, 1.0, 1.0, 1.0, 1.0, 1.0, 1.0, 1.0, 1.0, 1.0, 1.0, 1.0, 1.0, 1.0, 1.0, 1.0, 1.0, 1.0, 1.0, 1.0, 1.0, 1.0, 1.0, 1.0, 1.0, 1.0, 1.0, 1.0, 1.0, 1.0, 1.0, 1.0, 1.0, 1.0, 1.0, 1.0, 1.0, 1.0, 1.0, 1.0, 1.0, 1.0, 1.0, 1.0, 1.0, 1.0, 1.0, 1.0, 1.0, 1.0, 1.0, 1.0, 1.0, 1.0, 1.0, 1.0, 1.0, 1.0, 1.0, 1.0, 1.0, 1.0, 1.0, 1.0, 1.0, 1.0, 1.0, 1.0, 1.0, 1.0, 1.0, 1.0, 1.0, 1.0, 1.0, 1.0, 1.0, 1.0, 1.0, 1.0, 1.0, 1.0, 1.0, 1.0, 1.0, 1.0, 1.0, 1.0, 1.0, 1.0, 1.0, 1.0, 1.0, 1.0, 1.0, 1.0, 1.0, 1.0, 1.0, 1.0, 1.0, 1.0, 1.0, 1.0, 1.0, 1.0, 1.0, 1.0, 1.0, 1.0, 1.0, 1.0, 1.0, 1.0, 1.0, 1.0, 1.0, 1.0, 1.0, 1.0, 1.0, 1.0, 1.0, 1.0, 1.0, 1.0, 1.0, 1.0, 1.0, 1.0, 1.0, 1.0, 1.0, 1.0, 1.0, 1.0, 1.0, 1.0, 1.0, 1.0, 1.0, 1.0, 1.0, 1.0, 1.0, 1.0, 1.0, 1.0, 1.0, 1.0, 1.0, 1.0, 1.0, 1.0, 1.0, 1.0, 1.0, 1.0, 1.0, 1.0, 1.0, 1.0, 1.0, 1.0, 1.0, 1.0, 1.0, 1.0, 1.0, 1.0, 1.0, 1.0, 1.0, 1.0, 1.0, 1.0, 1.0, 1.0, 1.0, 1.0, 1.0, 1.0, 1.0, 1.0, 1.0, 1.0, 1.0, 1.0, 1.0, 1.0, 1.0, 1.0, 1.0, 1.0, 1.0, 1.0, 1.0, 1.0, 1.0, 1.0, 1.0, 1.0, 1.0, 1.0, 1.0, 1.0, 1.0, 1.0, 1.0, 1.0, 1.0, 1.0, 1.0, 1.0, 1.0, 1.0, 1.0, 1.0, 1.0, 1.0, 1.0, 1.0, 1.0, 1.0, 1.0, 1.0, 1.0, 1.0, 1.0, 1.0, 1.0, 1.0, 1.0, 1.0, 1.0, 1.0, 1.0, 1.0, 1.0, 1.0, 1.0, 1.0, 1.0, 1.0, 1.0, 1.0, 1.0, 1.0, 1.0, 1.0, 1.0, 1.0, 1.0, 1.0, 1.0, 1.0, 1.0, 1.0, 1.0, 1.0, 1.0, 1.0, 1.0, 1.0, 1.0, 1.0, 1.0, 1.0, 1.0, 1.0, 1.0, 1.0, 1.0, 1.0, 1.0, 1.0, 1.0, 1.0, 1.0, 1.0, 1.0, 1.0, 1.0, 1.0, 1.0, 1.0, 1.0, 1.0, 1.0, 1.0, 1.0, 1.0, 1.0, 1.0, 1.0, 1.0, 1.0, 1.0, 1.0, 1.0, 1.0, 1.0, 1.0, 1.0, 1.0, 1.0, 1.0, 1.0, 1.0, 1.0, 1.0, 1.0, 1.0, 1.0, 1.0, 1.0, 1.0, 1.0, 1.0, 1.0, 1.0, 1.0, 1.0, 1.0, 1.0, 1.0, 1.0, 1.0, 1.0, 1.0, 1.0, 1.0, 1.0, 1.0, 1.0, 1.0, 1.0, 1.0, 1.0, 1.0, 1.0, 1.0, 1.0, 1.0, 1.0, 1.0, 1.0, 1.0, 1.0, 1.0, 1.0, 1.0, 1.0, 1.0, 1.0, 1.0, 1.0, 1.0, 1.0, 1.0, 1.0, 1.0, 1.0, 1.0, 1.0, 1.0, 1.0, 1.0, 1.0, 1.0, 1.0, 1.0, 1.0, 1.0, 1.0, 1.0, 1.0, 1.0, 1.0, 1.0, 1.0, 1.0, 1.0, 1.0, 1.0, 1.0, 1.0, 1.0, 1.0, 1.0, 1.0, 1.0, 1.0, 1.0, 1.0, 1.0, 1.0, 1.0, 1.0, 1.0, 1.0, 1.0, 1.0, 1.0, 1.0, 1.0, 1.0, 1.0, 1.0, 1.0, 1.0, 1.0, 1.0, 1.0, 1.0, 1.0, 1.0, 1.0, 1.0, 1.0, 1.0, 1.0, 1.0, 1.0, 1.0, 1.0, 1.0, 1.0, 1.0, 1.0, 1.0, 1.0, 1.0, 1.0, 1.0, 1.0, 1.0, 1.0, 1.0, 1.0, 1.0, 1.0, 1.0, 1.0, 1.0, 1.0, 1.0, 1.0, 1.0, 1.0, 1.0, 1.0, 1.0, 1.0, 1.0, 1.0, 1.0, 1.0, 1.0, 1.0, 1.0, 1.0, 1.0, 1.0, 1.0, 1.0, 1.0, 1.0, 1.0, 1.0, 1.0, 1.0, 1.0, 1.0, 1.0, 1.0, 1.0, 1.0, 1.0, 1.0, 1.0, 1.0, 1.0, 1.0, 1.0, 1.0, 1.0, 1.0, 1.0, 1.0, 1.0, 1.0, 1.0, 1.0, 1.0, 1.0, 1.0, 1.0, 1.0, 1.0, 1.0, 1.0, 1.0, 1.0, 1.0, 1.0, 1.0, 1.0, 1.0, 1.0, 1.0, 1.0, 1.0, 1.0, 1.0, 1.0, 1.0, 1.0, 1.0, 1.0, 1.0, 1.0, 1.0, 1.0, 1.0, 1.0, 1.0, 1.0, 1.0, 1.0, 1.0, 1.0, 1.0, 1.0, 1.0, 1.0, 1.0, 1.0, 1.0, 1.0, 1.0, 1.0, 1.0, 1.0, 1.0, 1.0, 1.0, 1.0, 1.0, 1.0, 1.0, 1.0, 1.0, 1.0, 1.0, 1.0, 1.0, 1.0, 1.0, 1.0, 1.0, 1.0, 1.0, 1.0, 1.0, 1.0, 1.0, 1.0, 1.0, 1.0, 1.0, 1.0, 1.0, 1.0, 1.0, 1.0, 1.0, 1.0, 1.0, 1.0, 1.0, 1.0, 1.0, 1.0, 1.0, 1.0, 1.0, 1.0, 1.0, 1.0, 1.0, 1.0, 1.0, 1.0, 1.0, 1.0, 1.0, 1.0, 1.0, 1.0, 1.0, 1.0, 1.0, 1.0, 1.0, 1.0, 1.0, 1.0, 1.0, 1.0, 1.0, 1.0, 1.0, 1.0, 1.0, 1.0, 1.0, 1.0, 1.0, 1.0, 1.0, 1.0, 1.0, 1.0, 1.0, 1.0, 1.0, 1.0, 1.0, 1.0, 1.0, 1.0, 1.0, 1.0, 1.0, 1.0, 1.0, 1.0, 1.0, 1.0, 1.0, 1.0, 1.0, 1.0, 1.0, 1.0, 1.0, 1.0, 1.0, 1.0, 1.0, 1.0, 1.0, 1.0, 1.0, 1.0, 1.0, 1.0, 1.0, 1.0, 1.0, 1.0, 1.0, 1.0, 1.0, 1.0, 1.0, 1.0, 1.0, 1.0, 1.0, 1.0, 1.0, 1.0, 1.0, 1.0, 1.0, 1.0, 1.0, 1.0, 1.0, 1.0, 1.0, 1.0, 1.0, 1.0, 1.0, 1.0, 1.0, 1.0, 1.0, 1.0, 1.0, 1.0, 1.0, 1.0, 1.0, 1.0, 1.0, 1.0, 1.0, 1.0, 1.0, 1.0, 1.0, 1.0, 1.0, 1.0, 1.0, 1.0, 1.0, 1.0, 1.0, 1.0, 1.0, 1.0, 1.0, 1.0, 1.0, 1.0, 1.0, 1.0, 1.0, 1.0, 1.0, 1.0, 1.0, 1.0, 1.0, 1.0, 1.0, 1.0, 1.0, 1.0, 1.0, 1.0, 1.0, 1.0, 1.0, 1.0, 1.0, 1.0, 1.0, 1.0, 1.0, 1.0, 1.0, 1.0, 1.0, 1.0, 1.0, 1.0, 1.0, 1.0, 1.0, 1.0, 1.0, 1.0, 1.0, 1.0, 1.0, 1.0, 1.0, 1.0, 1.0, 1.0, 1.0, 1.0, 1.0, 1.0, 1.0, 1.0, 1.0, 1.0, 1.0, 1.0, 1.0, 1.0, 1.0, 1.0, 1.0, 1.0, 1.0, 1.0, 1.0, 1.0, 1.0, 1.0, 1.0, 1.0, 1.0, 1.0, 1.0, 1.0, 1.0, 1.0, 1.0, 1.0, 1.0, 1.0, 1.0, 1.0, 1.0, 1.0, 1.0, 1.0, 1.0, 1.0, 1.0, 1.0, 1.0, 1.0, 1.0, 1.0, 1.0, 1.0, 1.0, 1.0, 1.0, 1.0, 1.0, 1.0, 1.0, 1.0, 1.0, 1.0, 1.0, 1.0, 1.0, 1.0, 1.0, 1.0, 1.0, 1.0, 1.0, 1.0, 1.0, 1.0, 1.0, 1.0, 1.0, 1.0, 1.0, 1.0, 1.0, 1.0, 1.0, 1.0, 1.0, 1.0, 1.0, 1.0, 1.0, 1.0, 1.0, 1.0, 1.0, 1.0, 1.0, 1.0, 1.0, 1.0, 1.0, 1.0, 1.0, 1.0, 1.0, 1.0, 1.0, 1.0, 1.0, 1.0, 1.0, 1.0, 1.0, 1.0, 1.0, 1.0, 1.0, 1.0, 1.0, 1.0, 1.0, 1.0, 1.0, 1.0, 1.0, 1.0, 1.0, 1.0, 1.0, 1.0, 1.0, 1.0, 1.0, 1.0, 1.0, 1.0, 1.0, 1.0, 1.0, 1.0, 1.0, 1.0, 1.0, 1.0, 1.0, 1.0, 1.0, 1.0, 1.0, 1.0, 1.0, 1.0, 1.0, 1.0, 1.0, 1.0, 1.0, 1.0, 1.0, 1.0, 1.0, 1.0, 1.0, 1.0, 1.0, 1.0, 1.0, 1.0, 1.0, 1.0, 1.0, 1.0, 1.0, 1.0, 1.0, 1.0, 1.0, 1.0, 1.0, 1.0, 1.0, 1.0, 1.0, 1.0, 1.0, 1.0, 1.0, 1.0, 1.0, 1.0, 1.0, 1.0, 1.0, 1.0, 1.0, 1.0, 1.0, 1.0, 1.0, 1.0, 1.0, 1.0, 1.0, 1.0, 1.0, 1.0, 1.0, 1.0, 1.0, 1.0, 1.0, 1.0, 1.0, 1.0, 1.0, 1.0, 1.0, 1.0, 1.0, 1.0, 1.0, 1.0, 1.0, 1.0, 1.0, 1.0, 1.0, 1.0, 1.0, 1.0, 1.0, 1.0, 1.0, 1.0, 1.0, 1.0, 1.0, 1.0, 1.0, 1.0, 1.0, 1.0, 1.0, 1.0, 1.0, 1.0, 1.0, 1.0, 1.0, 1.0, 1.0, 1.0, 1.0, 1.0, 1.0, 1.0, 1.0, 1.0, 1.0, 1.0, 1.0, 1.0, 1.0, 1.0, 1.0, 1.0, 1.0, 1.0, 1.0, 1.0, 1.0, 1.0, 1.0, 1.0, 1.0, 1.0, 1.0, 1.0, 1.0, 1.0, 1.0, 1.0, 1.0, 1.0, 1.0, 1.0, 1.0, 1.0, 1.0, 1.0, 1.0, 1.0, 1.0, 1.0, 1.0, 1.0, 1.0, 1.0, 1.0, 1.0, 1.0, 1.0, 1.0, 1.0, 1.0, 1.0, 1.0, 1.0, 1.0, 1.0, 1.0, 1.0, 1.0, 1.0, 1.0, 1.0, 1.0, 1.0, 1.0, 1.0, 1.0, 1.0, 1.0, 1.0, 1.0, 1.0, 1.0, 1.0, 1.0, 1.0, 1.0, 1.0, 1.0, 1.0, 1.0, 1.0, 1.0, 1.0, 1.0, 1.0, 1.0, 1.0, 1.0, 1.0, 1.0, 1.0, 1.0, 1.0, 1.0, 1.0, 1.0, 1.0, 1.0, 1.0, 1.0, 1.0, 1.0, 1.0, 1.0, 1.0, 1.0, 1.0, 1.0, 1.0, 1.0, 1.0, 1.0, 1.0, 1.0, 1.0, 1.0, 1.0, 1.0, 1.0, 1.0, 1.0, 1.0, 1.0, 1.0, 1.0, 1.0, 1.0, 1.0, 1.0, 1.0, 1.0, 1.0, 1.0, 1.0, 1.0, 1.0, 1.0, 1.0, 1.0, 1.0, 1.0, 1.0, 1.0, 1.0, 1.0, 1.0, 1.0, 1.0, 1.0, 1.0, 1.0, 1.0, 1.0, 1.0, 1.0, 1.0, 1.0, 1.0, 1.0, 1.0, 1.0, 1.0, 1.0, 1.0, 1.0, 1.0, 1.0, 1.0, 1.0, 1.0, 1.0, 1.0, 1.0, 1.0, 1.0, 1.0, 1.0, 1.0, 1.0, 1.0, 1.0, 1.0, 1.0, 1.0, 1.0, 1.0, 1.0, 1.0, 1.0, 1.0, 1.0, 1.0, 1.0, 1.0, 1.0, 1.0, 1.0, 1.0, 1.0, 1.0, 1.0, 1.0, 1.0, 1.0, 1.0, 1.0, 1.0, 1.0, 1.0, 1.0, 1.0, 1.0, 1.0, 1.0, 1.0, 1.0, 1.0, 1.0, 1.0, 1.0, 1.0, 1.0, 1.0, 1.0, 1.0, 1.0, 1.0, 1.0, 1.0, 1.0, 1.0, 1.0, 1.0, 1.0, 1.0, 1.0, 1.0, 1.0, 1.0, 1.0, 1.0, 1.0, 1.0, 1.0, 1.0, 1.0, 1.0, 1.0, 1.0, 1.0, 1.0, 1.0, 1.0, 1.0, 1.0, 1.0, 1.0, 1.0, 1.0, 1.0, 1.0, 1.0, 1.0, 1.0, 1.0, 1.0, 1.0, 1.0, 1.0, 1.0, 1.0, 1.0, 1.0, 1.0, 1.0, 1.0, 1.0, 1.0, 1.0, 1.0, 1.0, 1.0, 1.0, 1.0, 1.0, 1.0, 1.0, 1.0, 1.0, 1.0, 1.0, 1.0, 1.0, 1.0, 1.0, 1.0, 1.0, 1.0, 1.0, 1.0, 1.0, 1.0, 1.0, 1.0, 1.0, 1.0, 1.0, 1.0, 1.0, 1.0, 1.0, 1.0, 1.0, 1.0, 1.0, 1.0, 1.0, 1.0, 1.0, 1.0, 1.0, 1.0, 1.0, 1.0, 1.0, 1.0, 1.0, 1.0, 1.0, 1.0, 1.0, 1.0, 1.0, 1.0, 1.0, 1.0, 1.0, 1.0, 1.0, 1.0, 1.0, 1.0, 1.0, 1.0, 1.0, 1.0, 1.0, 1.0, 1.0, 1.0, 1.0, 1.0, 1.0, 1.0, 1.0, 1.0, 1.0, 1.0, 1.0, 1.0, 1.0, 1.0, 1.0, 1.0, 1.0, 1.0, 1.0, 1.0, 1.0, 1.0, 1.0, 1.0, 1.0, 1.0, 1.0, 1.0, 1.0, 1.0, 1.0, 1.0, 1.0, 1.0, 1.0, 1.0, 1.0, 1.0, 1.0, 1.0, 1.0, 1.0, 1.0, 1.0, 1.0, 1.0, 1.0, 1.0, 1.0, 1.0, 1.0, 1.0, 1.0, 1.0, 1.0, 1.0, 1.0, 1.0, 1.0, 1.0, 1.0, 1.0, 1.0, 1.0, 1.0, 1.0, 1.0, 1.0, 1.0, 1.0, 1.0, 1.0, 1.0, 1.0, 1.0, 1.0, 1.0, 1.0, 1.0, 1.0, 1.0, 1.0, 1.0, 1.0, 1.0, 1.0, 1.0, 1.0, 1.0, 1.0, 1.0, 1.0, 1.0, 1.0, 1.0, 1.0, 1.0, 1.0, 1.0, 1.0, 1.0, 1.0, 1.0, 1.0, 1.0, 1.0, 1.0, 1.0, 1.0, 1.0, 1.0, 1.0, 1.0, 1.0, 1.0, 1.0, 1.0, 1.0, 1.0, 1.0, 1.0, 1.0, 1.0, 1.0, 1.0, 1.0, 1.0, 1.0, 1.0, 1.0, 1.0, 1.0, 1.0, 1.0, 1.0, 1.0, 1.0, 1.0, 1.0, 1.0, 1.0, 1.0, 1.0, 1.0, 1.0, 1.0, 1.0, 1.0, 1.0, 1.0, 1.0, 1.0, 1.0, 1.0, 1.0, 1.0, 1.0, 1.0, 1.0, 1.0, 1.0, 1.0, 1.0, 1.0, 1.0, 1.0, 1.0, 1.0, 1.0, 1.0, 1.0, 1.0, 1.0, 1.0, 1.0, 1.0, 1.0, 1.0, 1.0, 1.0, 1.0, 1.0, 1.0, 1.0, 1.0, 1.0, 1.0, 1.0, 1.0, 1.0, 1.0, 1.0, 1.0, 1.0, 1.0, 1.0, 1.0, 1.0, 1.0, 1.0, 1.0, 1.0, 1.0, 1.0, 1.0, 1.0, 1.0, 1.0, 1.0, 1.0, 1.0, 1.0, 1.0, 1.0, 1.0, 1.0, 1.0, 1.0, 1.0, 1.0, 1.0, 1.0, 1.0, 1.0, 1.0, 1.0, 1.0, 1.0, 1.0, 1.0, 1.0, 1.0, 1.0, 1.0, 1.0, 1.0, 1.0, 1.0, 1.0, 1.0, 1.0, 1.0, 1.0, 1.0, 1.0, 1.0, 1.0, 1.0, 1.0, 1.0, 1.0, 1.0, 1.0, 1.0, 1.0, 1.0, 1.0, 1.0, 1.0, 1.0, 1.0, 1.0, 1.0, 1.0, 1.0, 1.0, 1.0, 1.0, 1.0, 1.0, 1.0, 1.0, 1.0, 1.0, 1.0, 1.0, 1.0, 1.0, 1.0, 1.0, 1.0, 1.0, 1.0, 1.0, 1.0, 1.0, 1.0, 1.0, 1.0, 1.0, 1.0, 1.0, 1.0, 1.0, 1.0, 1.0, 1.0, 1.0, 1.0, 1.0, 1.0, 1.0, 1.0, 1.0, 1.0, 1.0, 1.0, 1.0, 1.0, 1.0, 1.0, 1.0, 1.0, 1.0, 1.0, 1.0, 1.0, 1.0, 1.0, 1.0, 1.0, 1.0, 1.0, 1.0, 1.0, 1.0, 1.0, 1.0, 1.0, 1.0, 1.0, 1.0, 1.0, 1.0, 1.0, 1.0, 1.0, 1.0, 1.0, 1.0, 1.0, 1.0, 1.0, 1.0, 1.0, 1.0, 1.0, 1.0, 1.0, 1.0, 1.0, 1.0, 1.0, 1.0, 1.0, 1.0, 1.0, 1.0, 1.0, 1.0, 1.0, 1.0, 1.0, 1.0, 1.0, 1.0, 1.0, 1.0, 1.0, 1.0, 1.0, 1.0, 1.0, 1.0, 1.0, 1.0, 1.0, 1.0, 1.0, 1.0, 1.0, 1.0, 1.0, 1.0, 1.0, 1.0, 1.0, 1.0, 1.0, 1.0, 1.0, 1.0, 1.0, 1.0, 1.0, 1.0, 1.0, 1.0, 1.0, 1.0, 1.0, 1.0, 1.0, 1.0, 1.0, 1.0, 1.0, 1.0, 1.0, 1.0, 1.0, 1.0, 1.0, 1.0, 1.0, 1.0, 1.0, 1.0, 1.0, 1.0, 1.0, 1.0, 1.0, 1.0, 1.0, 1.0, 1.0, 1.0, 1.0, 1.0, 1.0, 1.0, 1.0, 1.0, 1.0, 1.0, 1.0, 1.0, 1.0, 1.0, 1.0, 1.0, 1.0, 1.0, 1.0, 1.0, 1.0, 1.0, 1.0, 1.0, 1.0, 1.0, 1.0, 1.0, 1.0, 1.0, 1.0, 1.0, 1.0, 1.0, 1.0, 1.0, 1.0, 1.0, 1.0, 1.0, 1.0, 1.0, 1.0, 1.0, 1.0, 1.0, 1.0, 1.0, 1.0, 1.0, 1.0, 1.0, 1.0, 1.0, 1.0, 1.0, 1.0, 1.0, 1.0, 1.0, 1.0, 1.0, 1.0, 1.0, 1.0, 1.0, 1.0, 1.0, 1.0, 1.0, 1.0, 1.0, 1.0, 1.0, 1.0, 1.0, 1.0, 1.0, 1.0, 1.0, 1.0, 1.0, 1.0, 1.0, 1.0, 1.0, 1.0, 1.0, 1.0, 1.0, 1.0, 1.0, 1.0, 1.0, 1.0, 1.0, 1.0, 1.0, 1.0, 1.0, 1.0, 1.0, 1.0, 1.0, 1.0, 1.0, 1.0, 1.0, 1.0, 1.0, 1.0, 1.0, 1.0, 1.0, 1.0, 1.0, 1.0, 1.0, 1.0, 1.0, 1.0, 1.0, 1.0, 1.0, 1.0, 1.0, 1.0, 1.0, 1.0, 1.0, 1.0, 1.0, 1.0, 1.0, 1.0, 1.0, 1.0, 1.0, 1.0, 1.0, 1.0, 1.0, 1.0, 1.0, 1.0, 1.0, 1.0, 1.0, 1.0, 1.0, 1.0, 1.0, 1.0, 1.0, 1.0, 1.0, 1.0, 1.0, 1.0, 1.0, 1.0, 1.0, 1.0, 1.0, 1.0, 1.0, 1.0, 1.0, 1.0, 1.0, 1.0, 1.0, 1.0, 1.0, 1.0, 1.0, 1.0, 1.0, 1.0, 1.0, 1.0, 1.0, 1.0, 1.0, 1.0, 1.0, 1.0, 1.0, 1.0, 1.0, 1.0, 1.0, 1.0, 1.0, 1.0, 1.0, 1.0, 1.0, 1.0, 1.0, 1.0, 1.0, 1.0, 1.0, 1.0, 1.0, 1.0, 1.0, 1.0, 1.0, 1.0, 1.0, 1.0, 1.0, 1.0, 1.0, 1.0, 1.0, 1.0, 1.0, 1.0, 1.0, 1.0, 1.0, 1.0, 1.0, 1.0, 1.0, 1.0, 1.0, 1.0, 1.0, 1.0, 1.0, 1.0, 1.0, 1.0, 1.0, 1.0, 1.0, 1.0, 1.0, 1.0, 1.0, 1.0, 1.0, 1.0, 1.0, 1.0, 1.0, 1.0, 1.0, 1.0, 1.0, 1.0, 1.0, 1.0, 1.0, 1.0, 1.0, 1.0, 1.0, 1.0, 1.0, 1.0, 1.0, 1.0, 1.0, 1.0, 1.0, 1.0, 1.0, 1.0, 1.0, 1.0, 1.0, 1.0, 1.0, 1.0, 1.0, 1.0, 1.0, 1.0, 1.0, 1.0, 1.0, 1.0, 1.0, 1.0, 1.0, 1.0, 1.0, 1.0, 1.0, 1.0, 1.0, 1.0, 1.0, 1.0, 1.0, 1.0, 1.0, 1.0, 1.0, 1.0, 1.0, 1.0, 1.0, 1.0, 1.0, 1.0, 1.0, 1.0, 1.0, 1.0, 1.0, 1.0, 1.0, 1.0, 1.0, 1.0, 1.0, 1.0, 1.0, 1.0, 1.0, 1.0, 1.0, 1.0, 1.0, 1.0, 1.0, 1.0, 1.0, 1.0, 1.0, 1.0, 1.0, 1.0, 1.0, 1.0, 1.0, 1.0, 1.0, 1.0, 1.0, 1.0, 1.0, 1.0, 1.0, 1.0, 1.0, 1.0, 1.0, 1.0, 1.0, 1.0, 1.0, 1.0, 1.0, 1.0, 1.0, 1.0, 1.0, 1.0, 1.0, 1.0, 1.0, 1.0, 1.0, 1.0, 1.0, 1.0, 1.0, 1.0, 1.0, 1.0, 1.0, 1.0, 1.0, 1.0, 1.0, 1.0])
me_circle_001.materials.append(mat_material_004)
me_circle_001.update()

# ---- objects
ob_x = bpy.data.objects.new('Доски', me_cube_003)
ob_x_1 = bpy.data.objects.new('Ножки', me_circle_001)

# ---- transforms, parenting, visibility, modifiers, constraints
ob_x.location = (-0.01823, -2.69, 1.033)
ob_x.rotation_euler = (-1.1, -2.035e-16, 1.213e-16)
ob_x.scale = (2.481, 0.1338, -0.06725)
ob_x_1.location = (-0.02319, 0.0, 0.0)
ob_x_1.scale = (0.535, 0.535, 0.535)

# ---- collection membership
col_collection.objects.link(ob_x)
col_collection.objects.link(ob_x_1)

# ---- scene / render settings (as saved in the file)
scene.frame_start = 1; scene.frame_end = 250; scene.frame_set(25)
scene.render.engine = 'BLENDER_EEVEE_NEXT'
scene.cycles.sampling_pattern = 'TABULATED_SOBOL'
scene.cycles.use_light_tree = False
scene.view_settings.view_transform = 'Filmic'
bpy.context.view_layer.update()

# ---- added for rendering (the .blend has no active camera and no usable light): camera, sun
cam_auto = bpy.data.cameras.new('AutoCamera')
cam_auto.lens = 50.0
cam_auto.sensor_width = 36.0
cam_auto.clip_end = 1000.0
ob_auto_camera = bpy.data.objects.new('AutoCamera', cam_auto)
scene.collection.objects.link(ob_auto_camera)
ob_auto_camera.location = (6.77535, -12.376, 7.58371)
ob_auto_camera.rotation_euler = (1.09748, -7.21219e-08, 0.694738)
scene.camera = ob_auto_camera
light_auto_sun = bpy.data.lights.new('AutoSun', 'SUN')
light_auto_sun.energy = 3.0
light_auto_sun.angle = 0.0523599
ob_auto_sun = bpy.data.objects.new('AutoSun', light_auto_sun)
scene.collection.objects.link(ob_auto_sun)
ob_auto_sun.rotation_euler = (0.872665, 0.174533, 0.523599)
bpy.context.view_layer.update()

